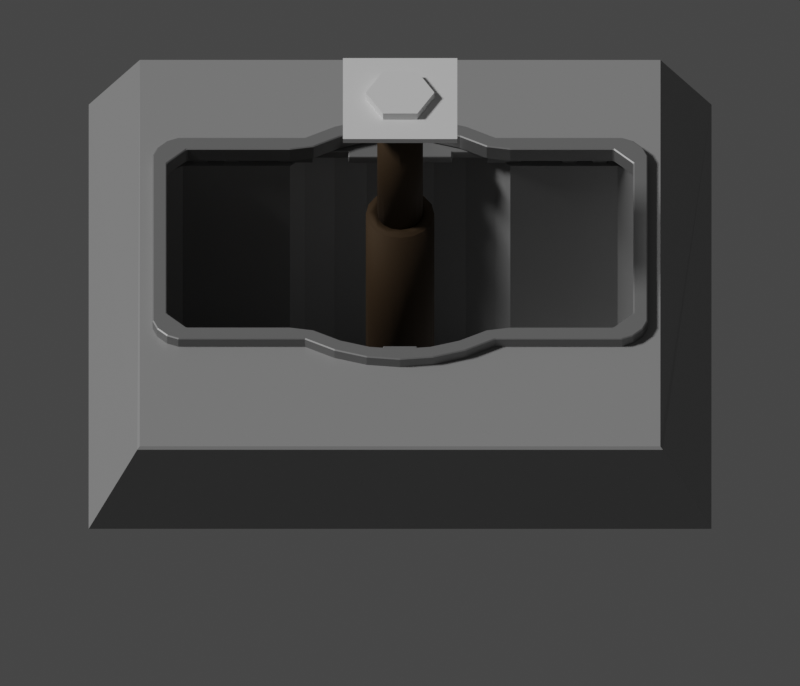 # Source: launcher.blend  (saved by Blender 3.0.42; exported with 4.5.12 LTS)
import bpy
from mathutils import Matrix  # noqa: F401  (used for matrix-valued properties, if any)

bpy.ops.wm.read_factory_settings(use_empty=True)
scene = bpy.context.scene
scene.name = 'Scene'

# ---- collections
col_scene = bpy.data.collections.new('scene'); scene.collection.children.link(col_scene)
col_shadow = bpy.data.collections.new('shadow'); scene.collection.children.link(col_shadow)
col_entity = bpy.data.collections.new('entity'); scene.collection.children.link(col_entity)

# ---- materials (node trees are filled in below, after node groups)
mat_shadow = bpy.data.materials.new('shadow')
mat_beton = bpy.data.materials.new('beton')
mat_beton.alpha_threshold = 0.0
mat_beton.line_color = (0.0, 0.0, 0.0, 1.0)
mat_metal = bpy.data.materials.new('metal')
mat_black_metal = bpy.data.materials.new('black metal')

# ---- material node trees
mat_shadow.use_nodes = True; mat_shadow.node_tree.nodes.clear()
_N = mat_shadow.node_tree.nodes; _L = mat_shadow.node_tree.links
n0 = _N.new('ShaderNodeBsdfPrincipled'); n0.name = 'Principled BSDF'; n0.location = (10, 300)
n0.distribution = 'GGX'
n0.subsurface_method = 'RANDOM_WALK_SKIN'
n0.inputs[3].default_value = 1.45
n0.inputs[27].default_value = (0.0, 0.0, 0.0, 1.0)
n0.inputs[28].default_value = 1.0
n1 = _N.new('ShaderNodeOutputMaterial'); n1.name = 'Material Output'; n1.location = (300, 300)
_L.new(n0.outputs[0], n1.inputs[0])
n1.is_active_output = True
mat_beton.use_nodes = True; mat_beton.node_tree.nodes.clear()
_N = mat_beton.node_tree.nodes; _L = mat_beton.node_tree.links
n0 = _N.new('ShaderNodeOutputMaterial'); n0.name = 'Material Output'; n0.location = (300, 300)
n1 = _N.new('ShaderNodeBsdfPrincipled'); n1.name = 'Principled BSDF'; n1.location = (10, 300)
n1.distribution = 'GGX'
n1.subsurface_method = 'RANDOM_WALK_SKIN'
n1.inputs[0].default_value = (0.3032, 0.3032, 0.3032, 1.0)
n1.inputs[2].default_value = 0.4
n1.inputs[3].default_value = 1.45
n1.inputs[27].default_value = (0.0, 0.0, 0.0, 1.0)
n1.inputs[28].default_value = 1.0
_L.new(n1.outputs[0], n0.inputs[0])
n0.is_active_output = True
mat_metal.use_nodes = True; mat_metal.node_tree.nodes.clear()
_N = mat_metal.node_tree.nodes; _L = mat_metal.node_tree.links
n0 = _N.new('ShaderNodeBsdfPrincipled'); n0.name = 'Principled BSDF'; n0.location = (10, 300)
n0.distribution = 'GGX'
n0.subsurface_method = 'RANDOM_WALK_SKIN'
n0.inputs[0].default_value = (0.2738, 0.2738, 0.2738, 1.0)
n0.inputs[1].default_value = 0.5
n0.inputs[3].default_value = 1.45
n0.inputs[27].default_value = (0.0, 0.0, 0.0, 1.0)
n0.inputs[28].default_value = 1.0
n1 = _N.new('ShaderNodeOutputMaterial'); n1.name = 'Material Output'; n1.location = (300, 300)
_L.new(n0.outputs[0], n1.inputs[0])
n1.is_active_output = True
mat_black_metal.use_nodes = True; mat_black_metal.node_tree.nodes.clear()
_N = mat_black_metal.node_tree.nodes; _L = mat_black_metal.node_tree.links
n0 = _N.new('ShaderNodeBsdfPrincipled'); n0.name = 'Principled BSDF'; n0.location = (10, 300)
n0.distribution = 'GGX'
n0.subsurface_method = 'RANDOM_WALK_SKIN'
n0.inputs[0].default_value = (0.05222, 0.03064, 0.01322, 1.0)
n0.inputs[1].default_value = 0.5
n0.inputs[2].default_value = 0.75
n0.inputs[3].default_value = 1.45
n0.inputs[27].default_value = (0.0, 0.0, 0.0, 1.0)
n0.inputs[28].default_value = 1.0
n1 = _N.new('ShaderNodeOutputMaterial'); n1.name = 'Material Output'; n1.location = (300, 300)
_L.new(n0.outputs[0], n1.inputs[0])
n1.is_active_output = True

# ---- world
world_world = bpy.data.worlds.new('World'); scene.world = world_world
world_world.use_nodes = True; world_world.node_tree.nodes.clear()
_N = world_world.node_tree.nodes; _L = world_world.node_tree.links
n0 = _N.new('ShaderNodeOutputWorld'); n0.name = 'World Output'; n0.location = (300, 300)
n1 = _N.new('ShaderNodeBackground'); n1.name = 'Background'; n1.location = (10, 300)
n1.inputs[0].default_value = (0.05088, 0.05088, 0.05088, 1.0)
_L.new(n1.outputs[0], n0.inputs[0])
n0.is_active_output = True
world_world.color = (0.05088, 0.05088, 0.05088)
world_world.use_sun_shadow = False
world_world.sun_shadow_jitter_overblur = 0.0

# ---- cameras
cam_camera = bpy.data.cameras.new('Camera')
cam_camera.type = 'ORTHO'
cam_camera.clip_end = 100.0
cam_camera.ortho_scale = 7.0

# ---- lights
light_light = bpy.data.lights.new('Light', 'SUN')
light_light.transmission_factor = 0.0
light_light.angle = 0.1745
light_light.energy = 2.0
light_light.shadow_soft_size = 0.1
light_light.shadow_cascade_max_distance = 1000.0

# ---- meshes
me_plane = bpy.data.meshes.new('Plane')
me_plane.from_pydata([(-5.0, -5.0, 0.0), (5.0, -5.0, 0.0), (-5.0, 5.0, 0.0), (5.0, 5.0, 0.0)], [], [(0, 1, 3, 2)])
_uv = me_plane.uv_layers.new(name='UVMap')
_uv.uv.foreach_set('vector', [0.0, 0.0, 1.0, 0.0, 1.0, 1.0, 0.0, 1.0])
me_plane.materials.append(mat_shadow)
me_plane.use_remesh_fix_poles = True
me_plane.use_remesh_preserve_attributes = False
me_plane.update()
me_cube = bpy.data.meshes.new('Cube')
me_cube.from_pydata([(2.09, 2.508, 1.0), (-2.231, -2.292, 0.85), (2.09, -2.508, 1.0), (-2.231, -2.292, 0.95), (-2.231, 2.292, 0.85), (-2.296, 2.508, 1.0), (-2.231, 2.292, 0.95), (-2.706, 3.0, 0.0), (-2.296, -2.508, 1.0), (1.864, -2.292, 0.85), (-2.706, -3.0, 0.0), (1.864, -2.292, 0.95), (1.864, 2.292, 0.85), (2.11, -2.532, 0.9789), (2.11, -3.0, 0.0), (1.864, 2.292, 0.95), (2.11, 3.0, 0.0), (2.11, 2.532, 0.9789), (-1.56, 1.97e-08, 1.0), (-1.533, -0.3222, 1.0), (-1.533, 0.3222, 1.0), (-1.328, -0.9176, 1.0), (-1.328, 0.9176, 1.0), (-1.455, -0.632, 1.0), (-1.455, 0.632, 1.0), (0.9609, -0.9176, 1.0), (0.9609, 0.9176, 1.0), (1.193, -7.219e-08, 1.0), (1.166, -0.3222, 1.0), (1.166, 0.3222, 1.0), (1.088, -0.632, 1.0), (1.088, 0.632, 1.0), (-1.328, -0.9176, 0.0), (-1.455, -0.632, 0.0), (-1.533, -0.3222, 0.0), (-1.56, 1.97e-08, 0.0), (-1.533, 0.3222, 0.0), (-1.328, 0.9176, 0.0), (-1.455, 0.632, 0.0), (0.9609, -0.9176, 0.0), (0.9609, 0.9176, 0.0), (1.193, -7.219e-08, 0.0), (1.088, -0.632, 0.0), (1.166, -0.3222, 0.0), (1.166, 0.3222, 0.0), (1.088, 0.632, 0.0), (-1.23, -1.46, 1.0), (-1.23, -2.095, 0.0), (-1.23, -1.061, 1.0), (-1.23, 1.435, 1.0), (-1.23, 1.061, 1.0), (-1.23, 1.061, 0.0), (-1.23, -1.061, 0.0), (0.863, 1.673, 0.0), (0.863, -1.673, 0.0), (0.863, -1.061, 0.0), (0.863, 1.061, 0.0), (0.863, 1.061, 1.0), (-1.23, -2.095, 1.0), (-1.143, -2.284, 1.0), (0.7764, -2.284, 1.0), (0.863, -2.095, 1.0), (0.863, -1.061, 1.0), (-1.23, 2.095, 1.0), (-1.143, 2.284, 1.0), (0.7764, 2.284, 1.0), (0.863, 2.095, 1.0), (0.7764, -2.284, 0.0), (-1.143, -2.284, 0.0), (0.863, 2.095, 0.0), (0.863, -2.095, 0.0), (-1.143, 2.284, 0.0), (0.7764, 2.284, 0.0), (-1.23, 2.095, 0.0), (0.9609, 0.9176, 0.85), (0.9609, 0.9176, 0.95), (-1.328, 0.9176, 0.85), (-1.328, 0.9176, 0.95), (0.863, 1.061, 0.85), (0.863, 1.061, 0.95), (-1.23, 1.061, 0.85), (-1.23, 1.061, 0.95), (0.7764, -2.284, 0.85), (0.7764, -2.284, 0.95), (1.088, 0.632, 0.85), (1.088, 0.632, 0.95), (-1.143, -2.284, 0.85), (-1.143, -2.284, 0.95), (0.863, -1.061, 0.85), (0.863, -1.061, 0.95), (1.166, 0.3222, 0.85), (1.166, 0.3222, 0.95), (0.863, -2.095, 0.85), (0.863, -2.095, 0.95), (1.193, -7.219e-08, 0.85), (1.193, -7.219e-08, 0.95), (0.863, 2.095, 0.85), (0.863, 2.095, 0.95), (1.166, -0.3222, 0.85), (1.166, -0.3222, 0.95), (-1.23, -1.061, 0.85), (-1.23, -1.061, 0.95), (1.088, -0.632, 0.85), (1.088, -0.632, 0.95), (-1.23, -2.095, 0.95), (-1.23, -2.095, 0.85), (0.9609, -0.9176, 0.85), (0.9609, -0.9176, 0.95), (-1.23, 2.095, 0.85), (-1.23, 2.095, 0.95), (-1.328, -0.9176, 0.85), (-1.328, -0.9176, 0.95), (0.7764, 2.284, 0.85), (0.7764, 2.284, 0.95), (-1.455, -0.632, 0.85), (-1.455, -0.632, 0.95), (-1.143, 2.284, 0.85), (-1.143, 2.284, 0.95), (-1.533, -0.3222, 0.85), (-1.533, -0.3222, 0.95), (-1.56, 1.97e-08, 0.85), (-1.56, 1.97e-08, 0.95), (-1.533, 0.3222, 0.85), (-1.533, 0.3222, 0.95), (-1.455, 0.632, 0.85), (-1.455, 0.632, 0.95)], [], [(46, 48, 21, 23, 19, 18, 20, 24, 22, 50, 49, 5, 8), (58, 46, 8, 2, 0, 5, 49, 63, 64, 65, 66, 57, 26, 31, 29, 27, 28, 30, 25, 62, 61, 60, 59), (14, 13, 2, 8, 10), (10, 8, 5, 7), (73, 51, 37, 38, 36, 35, 34, 33, 32, 52, 47, 68, 67, 70, 54, 14, 10, 7, 16, 53, 69, 72, 71), (53, 16, 14, 54, 55, 39, 42, 43, 41, 44, 45, 40, 56), (17, 0, 2, 13), (16, 7, 5, 0, 17), (13, 14, 16, 17), (75, 26, 57, 79), (56, 40, 74, 78), (40, 45, 84, 74), (85, 31, 26, 75), (45, 44, 90, 84), (91, 29, 31, 85), (44, 41, 94, 90), (95, 27, 29, 91), (41, 43, 98, 94), (99, 28, 27, 95), (43, 42, 102, 98), (103, 30, 28, 99), (42, 39, 106, 102), (107, 25, 30, 103), (39, 55, 88, 106), (89, 62, 25, 107), (111, 21, 48, 101), (100, 52, 32, 110), (115, 23, 21, 111), (110, 32, 33, 114), (119, 19, 23, 115), (114, 33, 34, 118), (121, 18, 19, 119), (118, 34, 35, 120), (123, 20, 18, 121), (120, 35, 36, 122), (125, 24, 20, 123), (122, 36, 38, 124), (77, 22, 24, 125), (124, 38, 37, 76), (76, 37, 51, 80), (81, 50, 22, 77), (67, 68, 86, 82), (87, 59, 60, 83), (55, 54, 70, 92, 88), (93, 61, 62, 89), (69, 53, 56, 78, 96), (79, 57, 66, 97), (101, 48, 46, 58, 104), (105, 47, 52, 100), (80, 51, 73, 108), (109, 63, 49, 50, 81), (113, 65, 64, 117), (116, 71, 72, 112), (86, 68, 47, 105), (104, 58, 59, 87), (117, 64, 63, 109), (108, 73, 71, 116), (72, 69, 96, 112), (97, 66, 65, 113), (70, 67, 82, 92), (83, 60, 61, 93), (1, 4, 6, 3), (4, 12, 15, 6), (12, 9, 11, 15), (9, 1, 3, 11), (4, 1, 105, 100, 110, 114, 118, 120, 122, 124, 76, 80, 108), (78, 74, 84, 90, 94, 98, 102, 106, 88, 92, 82, 86, 105, 1, 9, 12, 4, 108, 116, 112, 96), (101, 104, 3, 6, 15, 11, 93, 89, 107, 103, 99, 95, 91, 85, 75, 79, 97, 113, 117, 109, 81, 77, 125, 123, 121, 119, 115, 111), (93, 11, 3, 104, 87, 83)])
_uv = me_cube.uv_layers.new(name='UVMap')
_uv.uv.foreach_set('vector', [0.8142, 0.6978, 0.8142, 0.6779, 0.8198, 0.6707, 0.8271, 0.6565, 0.8315, 0.6411, 0.833, 0.625, 0.8315, 0.6089, 0.8271, 0.5935, 0.8198, 0.5793, 0.8142, 0.5721, 0.8142, 0.5535, 0.875, 0.5, 0.875, 0.75, 0.8142, 0.7294, 0.8142, 0.6978, 0.875, 0.75, 0.625, 0.75, 0.625, 0.5, 0.875, 0.5, 0.8142, 0.5535, 0.8142, 0.5206, 0.8093, 0.5111, 0.6999, 0.5111, 0.6949, 0.5206, 0.6949, 0.5721, 0.6893, 0.5793, 0.6821, 0.5935, 0.6776, 0.6089, 0.6761, 0.625, 0.6776, 0.6411, 0.6821, 0.6565, 0.6893, 0.6707, 0.6949, 0.6779, 0.6949, 0.7294, 0.6999, 0.7389, 0.8093, 0.7389, 0.375, 0.7687, 0.6124, 0.75, 0.625, 0.75, 0.625, 1.0, 0.375, 1.0, 0.375, 0.0, 0.625, 0.0, 0.625, 0.25, 0.375, 0.25, 0.1959, 0.5377, 0.1959, 0.5808, 0.1912, 0.5868, 0.1851, 0.5987, 0.1813, 0.6116, 0.1801, 0.625, 0.1813, 0.6384, 0.1851, 0.6513, 0.1912, 0.6632, 0.1959, 0.6692, 0.1959, 0.7123, 0.2001, 0.7202, 0.2922, 0.7202, 0.2964, 0.7123, 0.2964, 0.6947, 0.3563, 0.75, 0.125, 0.75, 0.125, 0.5, 0.3563, 0.5, 0.2964, 0.5553, 0.2964, 0.5377, 0.2922, 0.5298, 0.2001, 0.5298, 0.2964, 0.5553, 0.3563, 0.5, 0.3563, 0.75, 0.2964, 0.6947, 0.2964, 0.6692, 0.3011, 0.6632, 0.3072, 0.6513, 0.311, 0.6384, 0.3122, 0.625, 0.311, 0.6116, 0.3072, 0.5987, 0.3011, 0.5868, 0.2964, 0.5808, 0.6124, 0.5, 0.625, 0.5, 0.625, 0.75, 0.6124, 0.75, 0.375, 0.4813, 0.375, 0.25, 0.625, 0.25, 0.625, 0.5, 0.6124, 0.5, 0.5475, 0.09748, 0.5, 0.0924, 0.5, 0.1576, 0.5475, 0.1525, 0.8438, 0.7233, 0.8438, 0.7322, 0.8616, 0.7322, 0.8616, 0.7233, 0.8616, 0.5543, 0.8438, 0.5543, 0.8438, 0.7055, 0.8616, 0.7055, 0.8438, 0.5543, 0.8125, 0.5543, 0.8125, 0.7055, 0.8438, 0.7055, 0.8125, 0.7233, 0.8125, 0.7322, 0.8438, 0.7322, 0.8438, 0.7233, 0.8125, 0.5543, 0.7812, 0.5543, 0.7812, 0.7055, 0.8125, 0.7055, 0.7812, 0.7233, 0.7812, 0.7322, 0.8125, 0.7322, 0.8125, 0.7233, 0.7812, 0.5543, 0.75, 0.5543, 0.75, 0.7055, 0.7812, 0.7055, 0.75, 0.7233, 0.75, 0.7322, 0.7812, 0.7322, 0.7812, 0.7233, 0.75, 0.5543, 0.7188, 0.5543, 0.7188, 0.7055, 0.75, 0.7055, 0.7188, 0.7233, 0.7188, 0.7322, 0.75, 0.7322, 0.75, 0.7233, 0.7188, 0.5543, 0.6875, 0.5543, 0.6875, 0.7055, 0.7188, 0.7055, 0.6875, 0.7233, 0.6875, 0.7322, 0.7188, 0.7322, 0.7188, 0.7233, 0.6875, 0.5543, 0.6562, 0.5543, 0.6562, 0.7055, 0.6875, 0.7055, 0.6562, 0.7233, 0.6562, 0.7322, 0.6875, 0.7322, 0.6875, 0.7233, 0.6562, 0.5543, 0.6384, 0.5543, 0.6384, 0.7055, 0.6562, 0.7055, 0.6384, 0.7233, 0.6384, 0.7322, 0.6562, 0.7322, 0.6562, 0.7233, 0.3438, 0.7233, 0.3438, 0.7322, 0.3616, 0.7322, 0.3616, 0.7233, 0.3616, 0.7055, 0.3616, 0.5543, 0.3438, 0.5543, 0.3438, 0.7055, 0.3125, 0.7233, 0.3125, 0.7322, 0.3438, 0.7322, 0.3438, 0.7233, 0.3438, 0.7055, 0.3438, 0.5543, 0.3125, 0.5543, 0.3125, 0.7055, 0.2812, 0.7233, 0.2812, 0.7322, 0.3125, 0.7322, 0.3125, 0.7233, 0.3125, 0.7055, 0.3125, 0.5543, 0.2812, 0.5543, 0.2812, 0.7055, 0.25, 0.7233, 0.25, 0.7322, 0.2812, 0.7322, 0.2812, 0.7233, 0.2812, 0.7055, 0.2813, 0.5543, 0.25, 0.5543, 0.25, 0.7055, 0.2188, 0.7233, 0.2188, 0.7322, 0.25, 0.7322, 0.25, 0.7233, 0.25, 0.7055, 0.25, 0.5543, 0.2188, 0.5543, 0.2188, 0.7055, 0.1875, 0.7233, 0.1875, 0.7322, 0.2188, 0.7322, 0.2188, 0.7233, 0.2188, 0.7055, 0.2188, 0.5543, 0.1875, 0.5543, 0.1875, 0.7055, 0.1562, 0.7233, 0.1562, 0.7322, 0.1875, 0.7322, 0.1875, 0.7233, 0.1875, 0.7055, 0.1875, 0.5543, 0.1562, 0.5543, 0.1562, 0.7055, 0.1562, 0.7055, 0.1562, 0.5543, 0.1384, 0.5543, 0.1384, 0.7055, 0.1384, 0.7233, 0.1384, 0.7322, 0.1562, 0.7322, 0.1562, 0.7233, 0.4004, 0.7604, 0.4004, 0.9896, 0.5421, 0.9896, 0.5421, 0.7604, 0.5587, 0.9896, 0.5671, 0.9896, 0.5671, 0.7604, 0.5587, 0.7604, 0.4004, 0.683, 0.4004, 0.7166, 0.4004, 0.7396, 0.5421, 0.7396, 0.5421, 0.683, 0.5587, 0.7396, 0.5671, 0.7396, 0.5671, 0.683, 0.5587, 0.683, 0.4004, 0.5104, 0.4004, 0.5334, 0.4004, 0.567, 0.5421, 0.567, 0.5421, 0.5104, 0.5587, 0.567, 0.5671, 0.567, 0.5671, 0.5104, 0.5587, 0.5104, 0.5587, 0.06696, 0.5671, 0.06696, 0.5671, 0.04512, 0.5671, 0.01035, 0.5587, 0.01035, 0.5421, 0.01035, 0.4004, 0.01035, 0.4004, 0.06696, 0.5421, 0.06696, 0.5421, 0.183, 0.4004, 0.183, 0.4004, 0.2396, 0.5421, 0.2396, 0.5587, 0.2396, 0.5671, 0.2396, 0.5671, 0.2035, 0.5671, 0.183, 0.5587, 0.183, 0.5587, 0.4896, 0.5671, 0.4896, 0.5671, 0.2604, 0.5587, 0.2604, 0.5421, 0.2604, 0.4004, 0.2604, 0.4004, 0.4896, 0.5421, 0.4896, 0.5421, 0.0, 0.4004, 0.0, 0.4004, 0.01035, 0.5421, 0.01035, 0.5587, 0.01035, 0.5671, 0.01035, 0.5671, 0.0, 0.5587, 0.0, 0.5587, 0.2604, 0.5671, 0.2604, 0.5671, 0.2396, 0.5587, 0.2396, 0.5421, 0.2396, 0.4004, 0.2396, 0.4004, 0.2604, 0.5421, 0.2604, 0.4004, 0.4896, 0.4004, 0.5104, 0.5421, 0.5104, 0.5421, 0.4896, 0.5587, 0.5104, 0.5671, 0.5104, 0.5671, 0.4896, 0.5587, 0.4896, 0.4004, 0.7396, 0.4004, 0.7604, 0.5421, 0.7604, 0.5421, 0.7396, 0.5587, 0.7604, 0.5671, 0.7604, 0.5671, 0.7396, 0.5587, 0.7396, 0.375, 0.0, 0.375, 0.25, 0.625, 0.25, 0.625, 0.0, 0.375, 0.25, 0.375, 0.5, 0.625, 0.5, 0.625, 0.25, 0.375, 0.5, 0.375, 0.75, 0.625, 0.75, 0.625, 0.5, 0.375, 0.75, 0.375, 1.0, 0.625, 1.0, 0.625, 0.75, 0.125, 0.5, 0.125, 0.75, 0.1861, 0.7393, 0.1861, 0.6828, 0.1801, 0.675, 0.1724, 0.6595, 0.1676, 0.6426, 0.166, 0.625, 0.1676, 0.6074, 0.1724, 0.5905, 0.1801, 0.575, 0.1861, 0.5672, 0.1861, 0.5107, 0.3139, 0.5672, 0.3199, 0.575, 0.3276, 0.5905, 0.3324, 0.6074, 0.334, 0.625, 0.3324, 0.6426, 0.3276, 0.6595, 0.3199, 0.675, 0.3139, 0.6828, 0.3139, 0.7393, 0.3086, 0.7496, 0.1914, 0.7496, 0.1861, 0.7393, 0.125, 0.75, 0.375, 0.75, 0.375, 0.5, 0.125, 0.5, 0.1861, 0.5107, 0.1914, 0.5004, 0.3086, 0.5004, 0.3139, 0.5107, 0.8139, 0.6828, 0.8139, 0.7393, 0.875, 0.75, 0.875, 0.5, 0.625, 0.5, 0.625, 0.75, 0.6861, 0.7393, 0.6861, 0.6828, 0.6801, 0.675, 0.6724, 0.6595, 0.6676, 0.6426, 0.666, 0.625, 0.6676, 0.6074, 0.6724, 0.5905, 0.6801, 0.575, 0.6861, 0.5672, 0.6861, 0.5107, 0.6914, 0.5004, 0.8086, 0.5004, 0.8139, 0.5107, 0.8139, 0.5672, 0.8199, 0.575, 0.8276, 0.5905, 0.8324, 0.6074, 0.834, 0.625, 0.8324, 0.6426, 0.8276, 0.6595, 0.8199, 0.675, 0.6861, 0.7393, 0.625, 0.75, 0.875, 0.75, 0.8139, 0.7393, 0.8086, 0.7496, 0.6914, 0.7496])
me_cube.materials.append(mat_beton)
me_cube.use_remesh_preserve_volume = False
me_cube.use_remesh_preserve_attributes = False
me_cube.use_mirror_vertex_groups = False
me_cube.update()
me_cylinder = bpy.data.meshes.new('Cylinder')
me_cylinder.from_pydata([(-1.1, 0.9647, -0.09504), (-1.134, 0.758, -0.09504), (1.1, 0.9647, 0.1), (-1.26, 0.5221, -0.09504), (1.134, 0.758, 0.1), (-1.338, 0.2662, -0.09504), (1.26, 0.5221, 0.1), (-1.364, 1.789e-08, -0.09504), (1.338, 0.2662, 0.1), (1.364, -6.201e-08, 0.1), (1.364, -6.201e-08, -0.09504), (1.338, 0.2662, -0.09504), (-1.364, 1.789e-08, 0.1), (1.26, 0.5221, -0.09504), (-1.338, 0.2662, 0.1), (1.134, 0.758, -0.09504), (-1.26, 0.5221, 0.1), (1.1, 0.9647, -0.09504), (-1.134, 0.758, 0.1), (-1.1, 0.9647, 0.1), (1.247, 0.8334, 0.1), (1.386, 0.574, 0.1), (1.471, 0.2926, 0.1), (1.5, -6.557e-08, 0.1), (-1.5, 1.789e-08, 0.1), (-1.471, 0.2926, 0.1), (-1.386, 0.574, 0.1), (-1.247, 0.8334, 0.1), (-1.247, 0.8334, -0.09504), (-1.386, 0.574, -0.09504), (-1.471, 0.2926, -0.09504), (-1.5, 1.789e-08, -0.09504), (1.5, -6.557e-08, -0.09504), (1.471, 0.2926, -0.09504), (1.386, 0.574, -0.09504), (1.247, 0.8334, -0.09504), (0.9274, 2.041, 0.1), (1.1, 1.868, 0.1), (-1.1, 1.868, 0.1), (-0.9274, 2.041, 0.1), (1.1, 1.868, -0.09504), (0.9274, 2.041, -0.09504), (-0.9274, 2.041, -0.09504), (-1.1, 1.868, -0.09504), (-1.022, 2.166, 0.1), (-1.12, 2.126, 0.1), (-1.207, 2.039, 0.1), (-1.247, 1.941, 0.1), (1.022, 2.166, -0.09504), (1.12, 2.126, -0.09504), (1.207, 2.039, -0.09504), (1.247, 1.941, -0.09504), (-1.247, 1.941, -0.09504), (-1.207, 2.039, -0.09504), (-1.12, 2.126, -0.09504), (-1.022, 2.166, -0.09504), (1.247, 1.941, 0.1), (1.207, 2.039, 0.1), (1.12, 2.126, 0.1), (1.022, 2.166, 0.1)], [], [(3, 29, 28, 1), (5, 30, 29, 3), (7, 31, 30, 5), (11, 33, 32, 10), (13, 34, 33, 11), (15, 35, 34, 13), (0, 43, 38, 19), (41, 36, 39, 42), (4, 6, 21, 20), (6, 8, 22, 21), (8, 9, 23, 22), (12, 14, 25, 24), (14, 16, 26, 25), (16, 18, 27, 26), (27, 47, 52, 28), (25, 30, 31, 24), (12, 7, 5, 14), (22, 33, 34, 21), (18, 1, 0, 19), (16, 3, 1, 18), (21, 34, 35, 20), (2, 17, 15, 4), (14, 5, 3, 16), (49, 58, 57, 50), (4, 15, 13, 6), (23, 32, 33, 22), (6, 13, 11, 8), (8, 11, 10, 9), (26, 29, 30, 25), (27, 28, 29, 26), (35, 51, 56, 20), (55, 44, 59, 48), (48, 49, 50, 51, 35, 15, 17, 40, 41, 42, 43, 0, 1, 28, 52, 53, 54, 55), (56, 57, 58, 59, 44, 45, 46, 47, 27, 18, 19, 38, 39, 36, 37, 2, 4, 20), (38, 43, 42, 39), (36, 41, 40, 37), (2, 37, 40, 17), (52, 47, 46, 53), (44, 55, 54, 45), (48, 59, 58, 49), (56, 51, 50, 57), (53, 46, 45, 54)])
_uv = me_cylinder.uv_layers.new(name='UVMap')
_uv.uv.foreach_set('vector', [0.04832, 0.3335, 0.02827, 0.3418, 0.05045, 0.3833, 0.06849, 0.3713, 0.0359, 0.2926, 0.01461, 0.2968, 0.02827, 0.3418, 0.04832, 0.3335, 0.03171, 0.25, 0.01, 0.25, 0.01461, 0.2968, 0.0359, 0.2926, 0.4641, 0.2926, 0.4854, 0.2968, 0.49, 0.25, 0.4683, 0.25, 0.4517, 0.3335, 0.4717, 0.3418, 0.4854, 0.2968, 0.4641, 0.2926, 0.4315, 0.3713, 0.4496, 0.3833, 0.4717, 0.3418, 0.4517, 0.3335, 0.09564, 0.4044, 0.09564, 0.4044, 0.09564, 0.4044, 0.09564, 0.4044, 0.3801, 0.4044, 0.3801, 0.4044, 0.1199, 0.4044, 0.1199, 0.4044, 0.4315, 0.3713, 0.4517, 0.3335, 0.4717, 0.3418, 0.4496, 0.3833, 0.4517, 0.3335, 0.4641, 0.2926, 0.4854, 0.2968, 0.4717, 0.3418, 0.4641, 0.2926, 0.4683, 0.25, 0.49, 0.25, 0.4854, 0.2968, 0.03171, 0.25, 0.0359, 0.2926, 0.01461, 0.2968, 0.01, 0.25, 0.0359, 0.2926, 0.04832, 0.3335, 0.02827, 0.3418, 0.01461, 0.2968, 0.04832, 0.3335, 0.06849, 0.3713, 0.05045, 0.3833, 0.02827, 0.3418, 0.05045, 0.3833, 0.05045, 0.3833, 0.05045, 0.3833, 0.05045, 0.3833, 0.01461, 0.2968, 0.01461, 0.2968, 0.01, 0.25, 0.01, 0.25, 0.03171, 0.25, 0.03171, 0.25, 0.0359, 0.2926, 0.0359, 0.2926, 0.4854, 0.2968, 0.4854, 0.2968, 0.4717, 0.3418, 0.4717, 0.3418, 0.06849, 0.3713, 0.06849, 0.3713, 0.09564, 0.4044, 0.09564, 0.4044, 0.04832, 0.3335, 0.04832, 0.3335, 0.06849, 0.3713, 0.06849, 0.3713, 0.4717, 0.3418, 0.4717, 0.3418, 0.4496, 0.3833, 0.4496, 0.3833, 0.4044, 0.4044, 0.4044, 0.4044, 0.4315, 0.3713, 0.4315, 0.3713, 0.0359, 0.2926, 0.0359, 0.2926, 0.04832, 0.3335, 0.04832, 0.3335, 0.4292, 0.3833, 0.4292, 0.3833, 0.4431, 0.3833, 0.4431, 0.3833, 0.4315, 0.3713, 0.4315, 0.3713, 0.4517, 0.3335, 0.4517, 0.3335, 0.49, 0.25, 0.49, 0.25, 0.4854, 0.2968, 0.4854, 0.2968, 0.4517, 0.3335, 0.4517, 0.3335, 0.4641, 0.2926, 0.4641, 0.2926, 0.4641, 0.2926, 0.4641, 0.2926, 0.4683, 0.25, 0.4683, 0.25, 0.02827, 0.3418, 0.02827, 0.3418, 0.01461, 0.2968, 0.01461, 0.2968, 0.05045, 0.3833, 0.05045, 0.3833, 0.02827, 0.3418, 0.02827, 0.3418, 0.4496, 0.3833, 0.4496, 0.3833, 0.4496, 0.3833, 0.4496, 0.3833, 0.08646, 0.3833, 0.08646, 0.3833, 0.4135, 0.3833, 0.4135, 0.3833, 0.4135, 0.3833, 0.4292, 0.3833, 0.4431, 0.3833, 0.4496, 0.3833, 0.4496, 0.3833, 0.4315, 0.3713, 0.4044, 0.4044, 0.4044, 0.4044, 0.3801, 0.4044, 0.1199, 0.4044, 0.09564, 0.4044, 0.09564, 0.4044, 0.06849, 0.3713, 0.05045, 0.3833, 0.05045, 0.3833, 0.05692, 0.3833, 0.07084, 0.3833, 0.08646, 0.3833, 0.4496, 0.3833, 0.4431, 0.3833, 0.4292, 0.3833, 0.4135, 0.3833, 0.08646, 0.3833, 0.07084, 0.3833, 0.05692, 0.3833, 0.05045, 0.3833, 0.05045, 0.3833, 0.06849, 0.3713, 0.09564, 0.4044, 0.09564, 0.4044, 0.1199, 0.4044, 0.3801, 0.4044, 0.4044, 0.4044, 0.4044, 0.4044, 0.4315, 0.3713, 0.4496, 0.3833, 0.09564, 0.4044, 0.09564, 0.4044, 0.1199, 0.4044, 0.1199, 0.4044, 0.3801, 0.4044, 0.3801, 0.4044, 0.4044, 0.4044, 0.4044, 0.4044, 0.4044, 0.4044, 0.4044, 0.4044, 0.4044, 0.4044, 0.4044, 0.4044, 0.05045, 0.3833, 0.05045, 0.3833, 0.05692, 0.3833, 0.05692, 0.3833, 0.08646, 0.3833, 0.08646, 0.3833, 0.07084, 0.3833, 0.07084, 0.3833, 0.4135, 0.3833, 0.4135, 0.3833, 0.4292, 0.3833, 0.4292, 0.3833, 0.4496, 0.3833, 0.4496, 0.3833, 0.4431, 0.3833, 0.4431, 0.3833, 0.05692, 0.3833, 0.05692, 0.3833, 0.07084, 0.3833, 0.07084, 0.3833])
me_cylinder.materials.append(mat_metal)
me_cylinder.use_remesh_fix_poles = True
me_cylinder.use_remesh_preserve_attributes = False
me_cylinder.update()
me_cube_002 = bpy.data.meshes.new('Cube.002')
me_cube_002.from_pydata([(-0.5, -0.5, -0.025), (-0.5, -0.5, 0.025), (-0.5, 0.5, -0.025), (-0.5, 0.5, 0.025), (0.5, -0.5, -0.025), (0.5, -0.5, 0.025), (0.5, 0.5, -0.025), (0.5, 0.5, 0.025), (-5.96e-09, 0.3, 0.0), (-5.96e-09, 0.3, 0.1), (0.2598, 0.15, 0.0), (0.2598, 0.15, 0.1), (0.2598, -0.15, 0.0), (0.2598, -0.15, 0.1), (-2.831e-08, -0.3, 0.0), (-2.831e-08, -0.3, 0.1), (-0.2598, -0.15, 0.0), (-0.2598, -0.15, 0.1), (-0.2598, 0.15, 0.0), (-0.2598, 0.15, 0.1)], [], [(0, 1, 3, 2), (2, 3, 7, 6), (6, 7, 5, 4), (4, 5, 1, 0), (2, 6, 4, 0), (7, 3, 1, 5), (8, 9, 11, 10), (10, 11, 13, 12), (12, 13, 15, 14), (14, 15, 17, 16), (11, 9, 19, 17, 15, 13), (16, 17, 19, 18), (18, 19, 9, 8), (8, 10, 12, 14, 16, 18)])
_uv = me_cube_002.uv_layers.new(name='UVMap')
_uv.uv.foreach_set('vector', [0.375, 0.0, 0.625, 0.0, 0.625, 0.25, 0.375, 0.25, 0.375, 0.25, 0.625, 0.25, 0.625, 0.5, 0.375, 0.5, 0.375, 0.5, 0.625, 0.5, 0.625, 0.75, 0.375, 0.75, 0.375, 0.75, 0.625, 0.75, 0.625, 1.0, 0.375, 1.0, 0.125, 0.5, 0.375, 0.5, 0.375, 0.75, 0.125, 0.75, 0.625, 0.5, 0.875, 0.5, 0.875, 0.75, 0.625, 0.75, 1.0, 0.5, 1.0, 1.0, 0.8333, 1.0, 0.8333, 0.5, 0.8333, 0.5, 0.8333, 1.0, 0.6667, 1.0, 0.6667, 0.5, 0.6667, 0.5, 0.6667, 1.0, 0.5, 1.0, 0.5, 0.5, 0.5, 0.5, 0.5, 1.0, 0.3333, 1.0, 0.3333, 0.5, 0.4578, 0.37, 0.25, 0.49, 0.04215, 0.37, 0.04215, 0.13, 0.25, 0.01, 0.4578, 0.13, 0.3333, 0.5, 0.3333, 1.0, 0.1667, 1.0, 0.1667, 0.5, 0.1667, 0.5, 0.1667, 1.0, -8.941e-08, 1.0, -8.941e-08, 0.5, 0.75, 0.49, 0.9578, 0.37, 0.9578, 0.13, 0.75, 0.01, 0.5422, 0.13, 0.5422, 0.37])
me_cube_002.use_remesh_fix_poles = True
me_cube_002.use_remesh_preserve_attributes = False
me_cube_002.update()
me_cylinder_002 = bpy.data.meshes.new('Cylinder.002')
me_cylinder_002.from_pydata([(3.737e-08, -1.061, -0.02334), (6.75e-09, 1.061, 0.01873), (1.113e-08, 0.758, 0.01873), (1.55e-08, 0.4548, 0.01873), (1.988e-08, 0.1516, 0.01873), (2.425e-08, -0.1516, 0.01873), (2.862e-08, -0.4548, 0.01873), (4.175e-08, -1.364, -0.02334), (0.2662, -1.338, -0.02334), (0.5221, -1.26, -0.02334), (0.758, -1.134, -0.02334), (0.9647, -0.9647, -0.02334), (1.134, -0.758, -0.02334), (1.26, -0.5221, -0.02334), (1.338, -0.2662, -0.02334), (1.364, -6.439e-08, -0.02334), (1.338, 0.2662, -0.02334), (1.26, 0.5221, -0.02334), (1.134, 0.758, -0.02334), (0.9647, 0.9647, -0.02334), (0.758, 1.134, -0.02334), (0.5221, 1.26, -0.02334), (0.2662, 1.338, -0.02334), (2.375e-09, 1.364, -0.02334), (3.3e-08, -0.758, 0.01873), (3.737e-08, -1.061, 0.01873), (2.375e-09, 1.364, 0.01873), (0.2662, 1.338, 0.01873), (0.5221, 1.26, 0.01873), (0.758, 1.134, 0.01873), (0.9647, 0.9647, 0.01873), (1.134, 0.758, 0.01873), (1.26, 0.5221, 0.01873), (1.338, 0.2662, 0.01873), (1.364, -6.431e-08, 0.01873), (1.338, -0.2662, 0.01873), (1.26, -0.5221, 0.01873), (1.134, -0.758, 0.01873), (0.9647, -0.9647, 0.01873), (0.758, -1.134, 0.01873), (0.5221, -1.26, 0.01873), (0.2662, -1.338, 0.01873), (4.175e-08, -1.364, 0.01873), (6.75e-09, 1.061, -0.02334), (1.113e-08, 0.758, -0.02334), (1.55e-08, 0.4548, -0.02334), (1.988e-08, 0.1516, -0.02334), (2.425e-08, -0.1516, -0.02334), (2.862e-08, -0.4548, -0.02334), (3.3e-08, -0.758, -0.02334), (-0.03, 0.4548, 0.01873), (-0.03, 0.758, 0.01873), (-0.03, -0.1516, 0.01873), (-0.03, 0.1516, 0.01873), (-0.03, -0.758, 0.01873), (-0.03, -0.4548, 0.01873), (-0.03, -1.364, 0.01873), (-0.03, -1.061, 0.01873), (-0.03, 1.061, 0.01873), (-0.03, 1.364, 0.01873), (-0.03, -1.364, -0.02334), (-0.03, 1.364, -0.02334), (-0.03, 0.758, -0.02334), (-0.03, -0.1516, -0.02334), (-0.03, 1.061, -0.02334), (-0.03, -1.061, -0.02334), (-0.03, -0.758, -0.02334), (-0.03, -0.4548, -0.02334), (-0.03, 0.1516, -0.02334), (-0.03, 0.4548, -0.02334), (0.03, -0.4548, 0.01873), (0.03, -0.1516, 0.01873), (0.03, -1.061, 0.01873), (0.03, -0.758, 0.01873), (0.03, 0.758, 0.01873), (0.03, 1.061, 0.01873), (0.03, -1.061, -0.02334), (0.03, -0.758, -0.02334), (0.03, -0.4548, -0.02334), (0.03, -0.1516, -0.02334), (0.03, 0.1516, -0.02334), (0.03, 0.4548, -0.02334), (0.03, 0.758, -0.02334), (0.03, 1.061, -0.02334), (0.03, 0.1516, 0.01873), (0.03, 0.4548, 0.01873)], [], [(49, 66, 67, 48), (29, 20, 21, 28), (28, 21, 22, 27), (41, 8, 9, 40), (27, 22, 23, 26), (40, 9, 10, 39), (39, 10, 11, 38), (38, 11, 12, 37), (37, 12, 13, 36), (44, 62, 51, 2), (36, 13, 14, 35), (26, 59, 58, 1), (35, 14, 15, 34), (24, 54, 66, 49), (34, 15, 16, 33), (2, 74, 82, 44), (33, 16, 17, 32), (47, 63, 68, 46), (32, 17, 18, 31), (49, 77, 73, 24), (31, 18, 19, 30), (30, 19, 20, 29), (42, 7, 8, 41), (25, 72, 76, 0), (53, 68, 63, 52), (55, 67, 66, 54), (57, 65, 60, 56), (59, 61, 64, 58), (51, 62, 69, 50), (48, 67, 55, 6), (5, 52, 63, 47), (7, 60, 65, 0), (2, 51, 50, 3), (43, 64, 61, 23), (23, 61, 59, 26), (4, 53, 52, 5), (42, 56, 60, 7), (46, 68, 53, 4), (3, 50, 69, 45), (6, 55, 54, 24), (1, 58, 64, 43), (45, 69, 62, 44), (0, 65, 57, 25), (25, 57, 56, 42), (75, 83, 82, 74), (85, 81, 80, 84), (71, 79, 78, 70), (73, 77, 76, 72), (6, 70, 78, 48), (47, 79, 71, 5), (4, 84, 80, 46), (45, 81, 85, 3), (43, 83, 75, 1), (4, 5, 71, 84), (47, 46, 80, 79), (73, 70, 6, 24), (78, 77, 49, 48), (85, 74, 2, 3), (82, 81, 45, 44), (83, 43, 23), (1, 75, 26), (72, 25, 42), (0, 76, 7), (84, 71, 70, 73, 72, 42, 41, 40, 39, 38, 37, 36, 35, 34, 33, 32, 31, 30, 29, 28, 27, 26, 75, 74, 85), (7, 76, 77, 78, 79, 80, 81, 82, 83, 23, 22, 21, 20, 19, 18, 17, 16, 15, 14, 13, 12, 11, 10, 9, 8)])
_uv = me_cylinder_002.uv_layers.new(name='UVMap')
_uv.uv.foreach_set('vector', [0.0, 0.0, 0.0, 0.0, 0.0, 0.0, 0.0, 0.0, 0.4315, 0.1287, 0.4315, 0.1287, 0.4517, 0.1665, 0.4517, 0.1665, 0.4517, 0.1665, 0.4517, 0.1665, 0.4641, 0.2074, 0.4641, 0.2074, 0.0359, 0.2074, 0.0359, 0.2074, 0.04832, 0.1665, 0.04832, 0.1665, 0.4641, 0.2074, 0.4641, 0.2074, 0.4683, 0.25, 0.4683, 0.25, 0.04832, 0.1665, 0.04832, 0.1665, 0.06849, 0.1287, 0.06849, 0.1287, 0.06849, 0.1287, 0.06849, 0.1287, 0.09564, 0.09564, 0.09564, 0.09564, 0.09564, 0.09564, 0.09564, 0.09564, 0.1287, 0.06849, 0.1287, 0.06849, 0.1287, 0.06849, 0.1287, 0.06849, 0.1665, 0.04832, 0.1665, 0.04832, 0.3713, 0.25, 0.3713, 0.25, 0.3713, 0.25, 0.3713, 0.25, 0.1665, 0.04832, 0.1665, 0.04832, 0.2074, 0.0359, 0.2074, 0.0359, 0.0, 0.0, 0.0, 0.0, 0.0, 0.0, 0.0, 0.0, 0.2074, 0.0359, 0.2074, 0.0359, 0.25, 0.03171, 0.25, 0.03171, 0.1287, 0.25, 0.1287, 0.25, 0.1287, 0.25, 0.1287, 0.25, 0.25, 0.03171, 0.25, 0.03171, 0.2926, 0.0359, 0.2926, 0.0359, 0.3713, 0.25, 0.3713, 0.25, 0.3713, 0.25, 0.3713, 0.25, 0.2926, 0.0359, 0.2926, 0.0359, 0.3335, 0.04832, 0.3335, 0.04832, 0.0, 0.0, 0.0, 0.0, 0.0, 0.0, 0.0, 0.0, 0.3335, 0.04832, 0.3335, 0.04832, 0.3713, 0.06849, 0.3713, 0.06849, 0.1287, 0.25, 0.1287, 0.25, 0.1287, 0.25, 0.1287, 0.25, 0.3713, 0.06849, 0.3713, 0.06849, 0.4044, 0.09564, 0.4044, 0.09564, 0.4044, 0.09564, 0.4044, 0.09564, 0.4315, 0.1287, 0.4315, 0.1287, 0.03171, 0.25, 0.03171, 0.25, 0.0359, 0.2074, 0.0359, 0.2074, 0.08022, 0.25, 0.08022, 0.25, 0.08022, 0.25, 0.08022, 0.25, 0.2743, 0.25, 0.2743, 0.25, 0.2257, 0.25, 0.2257, 0.25, 0.1772, 0.25, 0.1772, 0.25, 0.1287, 0.25, 0.1287, 0.25, 0.08022, 0.25, 0.08022, 0.25, 0.03171, 0.25, 0.03171, 0.25, 0.4683, 0.25, 0.4683, 0.25, 0.4198, 0.25, 0.4198, 0.25, 0.3713, 0.25, 0.3713, 0.25, 0.3228, 0.25, 0.3228, 0.25, 0.1772, 0.25, 0.1772, 0.25, 0.1772, 0.25, 0.1772, 0.25, 0.2257, 0.25, 0.2257, 0.25, 0.2257, 0.25, 0.2257, 0.25, 0.0, 0.0, 0.0, 0.0, 0.0, 0.0, 0.0, 0.0, 0.0, 0.0, 0.0, 0.0, 0.0, 0.0, 0.0, 0.0, 0.0, 0.0, 0.0, 0.0, 0.0, 0.0, 0.0, 0.0, 0.4683, 0.25, 0.4683, 0.25, 0.4683, 0.25, 0.4683, 0.25, 0.2743, 0.25, 0.2743, 0.25, 0.2257, 0.25, 0.2257, 0.25, 0.03171, 0.25, 0.03171, 0.25, 0.03171, 0.25, 0.03171, 0.25, 0.2743, 0.25, 0.2743, 0.25, 0.2743, 0.25, 0.2743, 0.25, 0.3228, 0.25, 0.3228, 0.25, 0.3228, 0.25, 0.3228, 0.25, 0.0, 0.0, 0.0, 0.0, 0.0, 0.0, 0.0, 0.0, 0.4198, 0.25, 0.4198, 0.25, 0.4198, 0.25, 0.4198, 0.25, 0.0, 0.0, 0.0, 0.0, 0.0, 0.0, 0.0, 0.0, 0.08022, 0.25, 0.08022, 0.25, 0.08022, 0.25, 0.08022, 0.25, 0.0, 0.0, 0.0, 0.0, 0.0, 0.0, 0.0, 0.0, 0.4198, 0.25, 0.4198, 0.25, 0.3713, 0.25, 0.3713, 0.25, 0.3228, 0.25, 0.3228, 0.25, 0.2743, 0.25, 0.2743, 0.25, 0.2257, 0.25, 0.2257, 0.25, 0.1772, 0.25, 0.1772, 0.25, 0.1287, 0.25, 0.1287, 0.25, 0.08022, 0.25, 0.08022, 0.25, 0.1772, 0.25, 0.1772, 0.25, 0.1772, 0.25, 0.1772, 0.25, 0.2257, 0.25, 0.2257, 0.25, 0.2257, 0.25, 0.2257, 0.25, 0.2743, 0.25, 0.2743, 0.25, 0.2743, 0.25, 0.2743, 0.25, 0.3228, 0.25, 0.3228, 0.25, 0.3228, 0.25, 0.3228, 0.25, 0.4198, 0.25, 0.4198, 0.25, 0.4198, 0.25, 0.4198, 0.25, 0.0, 0.0, 0.0, 0.0, 0.0, 0.0, 0.0, 0.0, 0.0, 0.0, 0.0, 0.0, 0.0, 0.0, 0.0, 0.0, 0.0, 0.0, 0.0, 0.0, 0.0, 0.0, 0.0, 0.0, 0.0, 0.0, 0.0, 0.0, 0.0, 0.0, 0.0, 0.0, 0.0, 0.0, 0.0, 0.0, 0.0, 0.0, 0.0, 0.0, 0.0, 0.0, 0.0, 0.0, 0.0, 0.0, 0.0, 0.0, 0.0, 0.0, 0.0, 0.0, 0.0, 0.0, 0.0, 0.0, 0.0, 0.0, 0.0, 0.0, 0.0, 0.0, 0.0, 0.0, 0.0, 0.0, 0.0, 0.0, 0.0, 0.0, 0.0, 0.0, 0.2743, 0.25, 0.2257, 0.25, 0.0, 0.0, 0.1287, 0.25, 0.0, 0.0, 0.03171, 0.25, 0.0359, 0.2074, 0.04832, 0.1665, 0.06849, 0.1287, 0.09564, 0.09564, 0.1287, 0.06849, 0.1665, 0.04832, 0.2074, 0.0359, 0.25, 0.03171, 0.2926, 0.0359, 0.3335, 0.04832, 0.3713, 0.06849, 0.4044, 0.09564, 0.4315, 0.1287, 0.4517, 0.1665, 0.4641, 0.2074, 0.0, 0.0, 0.4198, 0.25, 0.0, 0.0, 0.3228, 0.25, 0.0, 0.0, 0.0, 0.0, 0.1287, 0.25, 0.0, 0.0, 0.2257, 0.25, 0.0, 0.0, 0.3228, 0.25, 0.0, 0.0, 0.4198, 0.25, 0.0, 0.0, 0.4641, 0.2074, 0.4517, 0.1665, 0.4315, 0.1287, 0.4044, 0.09564, 0.3713, 0.06849, 0.3335, 0.04832, 0.2926, 0.0359, 0.25, 0.03171, 0.2074, 0.0359, 0.1665, 0.04832, 0.1287, 0.06849, 0.09564, 0.09564, 0.06849, 0.1287, 0.04832, 0.1665, 0.0359, 0.2074])
me_cylinder_002.materials.append(mat_metal)
me_cylinder_002.use_remesh_fix_poles = True
me_cylinder_002.use_remesh_preserve_attributes = False
me_cylinder_002.update()
me_cylinder_003 = bpy.data.meshes.new('Cylinder.003')
me_cylinder_003.from_pydata([(-3.831e-07, 1.061, -0.02334), (3.39e-07, -1.061, 0.01873), (2.359e-07, -0.758, 0.01873), (1.327e-07, -0.4548, 0.01873), (2.952e-08, -0.1516, 0.01873), (-7.365e-08, 0.1516, 0.01873), (-1.768e-07, 0.4548, 0.01873), (-0.03, 1.364, -0.02334), (-0.2662, 1.338, -0.02334), (-0.5221, 1.26, -0.02334), (-0.758, 1.134, -0.02334), (-0.9647, 0.9647, -0.02334), (-1.134, 0.758, -0.02334), (-1.26, 0.5221, -0.02334), (-1.338, 0.2662, -0.02334), (-1.364, -3.802e-07, -0.02334), (-1.338, -0.2662, -0.02334), (-1.26, -0.5221, -0.02334), (-1.134, -0.758, -0.02334), (-0.9647, -0.9647, -0.02334), (-0.758, -1.134, -0.02334), (-0.5221, -1.26, -0.02334), (-0.2662, -1.338, -0.02334), (-0.03, -1.364, -0.02334), (-2.8e-07, 0.758, 0.01873), (-3.831e-07, 1.061, 0.01873), (-0.03, -1.364, 0.01873), (-0.2662, -1.338, 0.01873), (-0.5221, -1.26, 0.01873), (-0.758, -1.134, 0.01873), (-0.9647, -0.9647, 0.01873), (-1.134, -0.758, 0.01873), (-1.26, -0.5221, 0.01873), (-1.338, -0.2662, 0.01873), (-1.364, -3.802e-07, 0.01873), (-1.338, 0.2662, 0.01873), (-1.26, 0.5221, 0.01873), (-1.134, 0.758, 0.01873), (-0.9647, 0.9647, 0.01873), (-0.758, 1.134, 0.01873), (-0.5221, 1.26, 0.01873), (-0.2662, 1.338, 0.01873), (-0.03, 1.364, 0.01873), (3.39e-07, -1.061, -0.02334), (2.359e-07, -0.758, -0.02334), (1.327e-07, -0.4548, -0.02334), (2.952e-08, -0.1516, -0.02334), (-7.365e-08, 0.1516, -0.02334), (-1.768e-07, 0.4548, -0.02334), (-2.8e-07, 0.758, -0.02334), (0.03, -0.4548, 0.01873), (0.03, -0.758, 0.01873), (0.03, 0.1516, 0.01873), (0.03, -0.1516, 0.01873), (0.03, 0.758, 0.01873), (0.03, 0.4548, 0.01873), (0.03, 1.061, 0.01873), (0.03, -1.061, 0.01873), (0.03, -0.758, -0.02334), (0.03, 0.1516, -0.02334), (0.03, -1.061, -0.02334), (0.03, 1.061, -0.02334), (0.03, 0.758, -0.02334), (0.03, 0.4548, -0.02334), (0.03, -0.1516, -0.02334), (0.03, -0.4548, -0.02334), (-0.03, 0.4548, 0.01873), (-0.03, 0.1516, 0.01873), (-0.03, 1.061, 0.01873), (-0.03, 0.758, 0.01873), (-0.03, -0.758, 0.01873), (-0.03, -1.061, 0.01873), (-0.03, 1.061, -0.02334), (-0.03, 0.758, -0.02334), (-0.03, 0.4548, -0.02334), (-0.03, 0.1516, -0.02334), (-0.03, -0.1516, -0.02334), (-0.03, -0.4548, -0.02334), (-0.03, -0.758, -0.02334), (-0.03, -1.061, -0.02334), (-0.03, -0.1516, 0.01873), (-0.03, -0.4548, 0.01873)], [], [(29, 20, 21, 28), (28, 21, 22, 27), (41, 8, 9, 40), (27, 22, 23, 26), (40, 9, 10, 39), (39, 10, 11, 38), (38, 11, 12, 37), (37, 12, 13, 36), (44, 2, 51, 58), (36, 13, 14, 35), (35, 14, 15, 34), (24, 49, 62, 54), (34, 15, 16, 33), (2, 44, 78, 70), (33, 16, 17, 32), (32, 17, 18, 31), (49, 24, 69, 73), (31, 18, 19, 30), (30, 19, 20, 29), (42, 7, 8, 41), (25, 0, 72, 68), (48, 6, 55, 63), (5, 47, 59, 52), (23, 79, 71, 26), (7, 42, 68, 72), (46, 4, 53, 64), (3, 45, 65, 50), (1, 43, 60, 57), (0, 25, 56, 61), (64, 53, 50, 65), (58, 51, 57, 60), (61, 56, 54, 62), (59, 63, 55, 52), (6, 48, 74, 66), (47, 5, 67, 75), (4, 46, 76, 80), (45, 3, 81, 77), (43, 1, 71, 79), (1, 57, 51, 2), (71, 1, 2, 70), (3, 50, 53, 4), (81, 3, 4, 80), (5, 52, 55, 6), (67, 5, 6, 66), (24, 54, 56, 25), (69, 24, 25, 68), (73, 69, 66, 74), (75, 67, 80, 76), (78, 77, 81, 70), (44, 58, 60, 43), (78, 44, 43, 79), (46, 64, 65, 45), (76, 46, 45, 77), (48, 63, 59, 47), (74, 48, 47, 75), (0, 61, 62, 49), (72, 0, 49, 73), (27, 26, 71, 70, 81, 80, 67, 66, 69, 68, 42, 41, 40, 39, 38, 37, 36, 35, 34, 33, 32, 31, 30, 29, 28), (7, 72, 73, 74, 75, 76, 77, 78, 79, 23, 22, 21, 20, 19, 18, 17, 16, 15, 14, 13, 12, 11, 10, 9, 8)])
_uv = me_cylinder_003.uv_layers.new(name='UVMap')
_uv.uv.foreach_set('vector', [0.4315, 0.1287, 0.4315, 0.1287, 0.4517, 0.1665, 0.4517, 0.1665, 0.4517, 0.1665, 0.4517, 0.1665, 0.4641, 0.2074, 0.4641, 0.2074, 0.0359, 0.2074, 0.0359, 0.2074, 0.04832, 0.1665, 0.04832, 0.1665, 0.4641, 0.2074, 0.4641, 0.2074, 0.4683, 0.25, 0.4683, 0.25, 0.04832, 0.1665, 0.04832, 0.1665, 0.06849, 0.1287, 0.06849, 0.1287, 0.06849, 0.1287, 0.06849, 0.1287, 0.09564, 0.09564, 0.09564, 0.09564, 0.09564, 0.09564, 0.09564, 0.09564, 0.1287, 0.06849, 0.1287, 0.06849, 0.1287, 0.06849, 0.1287, 0.06849, 0.1665, 0.04832, 0.1665, 0.04832, 0.3713, 0.25, 0.3713, 0.25, 0.3713, 0.25, 0.3713, 0.25, 0.1665, 0.04832, 0.1665, 0.04832, 0.2074, 0.0359, 0.2074, 0.0359, 0.2074, 0.0359, 0.2074, 0.0359, 0.25, 0.03171, 0.25, 0.03171, 0.1287, 0.25, 0.1287, 0.25, 0.1287, 0.25, 0.1287, 0.25, 0.25, 0.03171, 0.25, 0.03171, 0.2926, 0.0359, 0.2926, 0.0359, 0.3713, 0.25, 0.3713, 0.25, 0.3713, 0.25, 0.3713, 0.25, 0.2926, 0.0359, 0.2926, 0.0359, 0.3335, 0.04832, 0.3335, 0.04832, 0.3335, 0.04832, 0.3335, 0.04832, 0.3713, 0.06849, 0.3713, 0.06849, 0.1287, 0.25, 0.1287, 0.25, 0.1287, 0.25, 0.1287, 0.25, 0.3713, 0.06849, 0.3713, 0.06849, 0.4044, 0.09564, 0.4044, 0.09564, 0.4044, 0.09564, 0.4044, 0.09564, 0.4315, 0.1287, 0.4315, 0.1287, 0.03171, 0.25, 0.03171, 0.25, 0.0359, 0.2074, 0.0359, 0.2074, 0.08022, 0.25, 0.08022, 0.25, 0.08022, 0.25, 0.08022, 0.25, 0.1772, 0.25, 0.1772, 0.25, 0.1772, 0.25, 0.1772, 0.25, 0.2257, 0.25, 0.2257, 0.25, 0.2257, 0.25, 0.2257, 0.25, 0.4683, 0.25, 0.4198, 0.25, 0.0, 0.0, 0.4683, 0.25, 0.03171, 0.25, 0.03171, 0.25, 0.08022, 0.25, 0.08022, 0.25, 0.2743, 0.25, 0.2743, 0.25, 0.2743, 0.25, 0.2743, 0.25, 0.3228, 0.25, 0.3228, 0.25, 0.3228, 0.25, 0.3228, 0.25, 0.4198, 0.25, 0.4198, 0.25, 0.4198, 0.25, 0.4198, 0.25, 0.08022, 0.25, 0.08022, 0.25, 0.08022, 0.25, 0.08022, 0.25, 0.2743, 0.25, 0.2743, 0.25, 0.3228, 0.25, 0.3228, 0.25, 0.3713, 0.25, 0.3713, 0.25, 0.4198, 0.25, 0.4198, 0.25, 0.08022, 0.25, 0.08022, 0.25, 0.1287, 0.25, 0.1287, 0.25, 0.2257, 0.25, 0.1772, 0.25, 0.1772, 0.25, 0.2257, 0.25, 0.1772, 0.25, 0.1772, 0.25, 0.1772, 0.25, 0.1772, 0.25, 0.2257, 0.25, 0.2257, 0.25, 0.2257, 0.25, 0.2257, 0.25, 0.2743, 0.25, 0.2743, 0.25, 0.2743, 0.25, 0.2743, 0.25, 0.3228, 0.25, 0.3228, 0.25, 0.3228, 0.25, 0.3228, 0.25, 0.4198, 0.25, 0.4198, 0.25, 0.4198, 0.25, 0.4198, 0.25, 0.0, 0.0, 0.0, 0.0, 0.0, 0.0, 0.0, 0.0, 0.0, 0.0, 0.0, 0.0, 0.0, 0.0, 0.0, 0.0, 0.0, 0.0, 0.0, 0.0, 0.0, 0.0, 0.0, 0.0, 0.0, 0.0, 0.0, 0.0, 0.0, 0.0, 0.0, 0.0, 0.0, 0.0, 0.0, 0.0, 0.0, 0.0, 0.0, 0.0, 0.0, 0.0, 0.0, 0.0, 0.0, 0.0, 0.0, 0.0, 0.0, 0.0, 0.0, 0.0, 0.0, 0.0, 0.0, 0.0, 0.0, 0.0, 0.0, 0.0, 0.0, 0.0, 0.0, 0.0, 0.1287, 0.25, 0.1287, 0.25, 0.1772, 0.25, 0.1772, 0.25, 0.2257, 0.25, 0.2257, 0.25, 0.2743, 0.25, 0.2743, 0.25, 0.3713, 0.25, 0.3228, 0.25, 0.3228, 0.25, 0.3713, 0.25, 0.0, 0.0, 0.0, 0.0, 0.0, 0.0, 0.0, 0.0, 0.0, 0.0, 0.0, 0.0, 0.0, 0.0, 0.0, 0.0, 0.0, 0.0, 0.0, 0.0, 0.0, 0.0, 0.0, 0.0, 0.0, 0.0, 0.0, 0.0, 0.0, 0.0, 0.0, 0.0, 0.0, 0.0, 0.0, 0.0, 0.0, 0.0, 0.0, 0.0, 0.0, 0.0, 0.0, 0.0, 0.0, 0.0, 0.0, 0.0, 0.0, 0.0, 0.0, 0.0, 0.0, 0.0, 0.0, 0.0, 0.0, 0.0, 0.0, 0.0, 0.0, 0.0, 0.0, 0.0, 0.4641, 0.2074, 0.4683, 0.25, 0.0, 0.0, 0.3713, 0.25, 0.0, 0.0, 0.2743, 0.25, 0.0, 0.0, 0.1772, 0.25, 0.0, 0.0, 0.08022, 0.25, 0.03171, 0.25, 0.0359, 0.2074, 0.04832, 0.1665, 0.06849, 0.1287, 0.09564, 0.09564, 0.1287, 0.06849, 0.1665, 0.04832, 0.2074, 0.0359, 0.25, 0.03171, 0.2926, 0.0359, 0.3335, 0.04832, 0.3713, 0.06849, 0.4044, 0.09564, 0.4315, 0.1287, 0.4517, 0.1665, 0.03171, 0.25, 0.08022, 0.25, 0.0, 0.0, 0.1772, 0.25, 0.0, 0.0, 0.2743, 0.25, 0.0, 0.0, 0.3713, 0.25, 0.0, 0.0, 0.4683, 0.25, 0.4641, 0.2074, 0.4517, 0.1665, 0.4315, 0.1287, 0.4044, 0.09564, 0.3713, 0.06849, 0.3335, 0.04832, 0.2926, 0.0359, 0.25, 0.03171, 0.2074, 0.0359, 0.1665, 0.04832, 0.1287, 0.06849, 0.09564, 0.09564, 0.06849, 0.1287, 0.04832, 0.1665, 0.0359, 0.2074])
me_cylinder_003.materials.append(mat_metal)
me_cylinder_003.use_remesh_fix_poles = True
me_cylinder_003.use_remesh_preserve_attributes = False
me_cylinder_003.update()
me_plane_001 = bpy.data.meshes.new('Plane.001')
me_plane_001.from_pydata([(1.23, -0.5333, -0.025), (1.23, 0.8, -0.025), (1.23, -0.6667, -0.025), (0.03, 0.8, -0.025), (0.3529, -0.4, -0.025), (1.23, -0.2667, -0.025), (0.3529, -0.1333, -0.025), (1.23, 5.96e-08, -0.025), (0.03, 0.1333, -0.025), (1.23, 0.2667, -0.025), (0.03, 0.4, -0.025), (1.23, 0.5333, -0.025), (0.03, 0.6667, -0.025), (1.23, 0.6667, -0.025), (0.3529, -0.5333, -0.025), (1.23, -0.4, -0.025), (0.3529, -0.2667, -0.025), (1.23, -0.1333, -0.025), (0.03, 5.96e-08, -0.025), (1.23, 0.1333, -0.025), (0.03, 0.2667, -0.025), (1.23, 0.4, -0.025), (0.03, 0.5333, -0.025), (0.03, 0.6667, -0.025), (-0.03, 0.6667, -0.025), (-0.03, 0.8, -0.025), (1.23, -0.4, -0.025), (1.23, -0.5333, -0.025), (1.23, -0.1333, -0.025), (1.23, -0.2667, -0.025), (1.23, 0.1333, -0.025), (1.23, 5.96e-08, -0.025), (1.23, 0.4, -0.025), (1.23, 0.2667, -0.025), (1.23, 0.6667, -0.025), (1.23, 0.5333, -0.025), (1.23, -0.8, -0.025), (0.3529, -0.8, -0.025), (1.23, -0.6667, -0.025), (0.3529, -0.6667, -0.025), (0.3382, -0.6667, -0.025), (0.3382, -0.5333, -0.025), (0.2782, -0.6667, -0.025), (0.2782, -0.5333, -0.025), (0.3382, -0.4, -0.025), (0.3382, -0.2667, -0.025), (0.2782, -0.4, -0.025), (0.2782, -0.2667, -0.025), (0.03, -0.1333, -0.025), (0.03, 5.96e-08, -0.025), (-0.03, -0.1333, -0.025), (-0.03, 5.96e-08, -0.025), (0.03, 0.1333, -0.025), (0.03, 0.2667, -0.025), (-0.03, 0.1333, -0.025), (-0.03, 0.2667, -0.025), (0.03, 0.4, -0.025), (0.03, 0.5333, -0.025), (-0.03, 0.4, -0.025), (-0.03, 0.5333, -0.025), (0.3382, -0.5333, 0.025), (1.23, -0.5333, 0.025), (1.23, 0.6667, 0.025), (1.23, 0.8, 0.025), (0.03, 0.8, 0.025), (0.3382, -0.6667, 0.025), (1.23, -0.6667, 0.025), (0.2782, -0.4, 0.025), (0.2782, -0.2667, 0.025), (0.3382, -0.2667, 0.025), (1.23, -0.2667, 0.025), (-0.03, -0.1333, 0.025), (-0.03, 5.96e-08, 0.025), (0.03, 5.96e-08, 0.025), (1.23, 5.96e-08, 0.025), (-0.03, 0.1333, 0.025), (-0.03, 0.2667, 0.025), (0.03, 0.2667, 0.025), (1.23, 0.2667, 0.025), (-0.03, 0.4, 0.025), (-0.03, 0.5333, 0.025), (0.03, 0.5333, 0.025), (1.23, 0.5333, 0.025), (0.3382, -0.4, 0.025), (1.23, -0.4, 0.025), (0.03, -0.1333, 0.025), (1.23, -0.1333, 0.025), (0.03, 0.1333, 0.025), (1.23, 0.1333, 0.025), (0.03, 0.4, 0.025), (1.23, 0.4, 0.025), (0.3529, -0.4, 0.025), (1.23, -0.4, 0.025), (0.3529, -0.1333, 0.025), (1.23, -0.1333, 0.025), (0.03, 0.1333, 0.025), (1.23, 0.1333, 0.025), (0.03, 0.4, 0.025), (1.23, 0.4, 0.025), (0.03, 0.6667, 0.025), (1.23, 0.6667, 0.025), (0.03, 0.6667, 0.025), (-0.03, 0.6667, 0.025), (-0.03, 0.8, 0.025), (0.3529, -0.5333, 0.025), (1.23, -0.5333, 0.025), (0.3529, -0.2667, 0.025), (1.23, -0.2667, 0.025), (0.03, 5.96e-08, 0.025), (1.23, 5.96e-08, 0.025), (0.03, 0.2667, 0.025), (1.23, 0.2667, 0.025), (0.03, 0.5333, 0.025), (1.23, 0.5333, 0.025), (0.3529, -0.8, 0.025), (1.23, -0.8, 0.025), (1.23, -0.6667, 0.025), (0.3529, -0.6667, 0.025), (0.2782, -0.6667, 0.025), (0.2782, -0.5333, 0.025)], [], [(20, 10, 32, 33), (0, 2, 40, 42, 43, 41), (5, 15, 44, 46, 47, 45), (7, 17, 48, 50, 51, 49), (16, 6, 28, 29), (9, 19, 52, 54, 55, 53), (18, 8, 30, 31), (11, 21, 56, 58, 59, 57), (13, 23, 24, 25, 3, 1), (22, 12, 34, 35), (14, 4, 26, 27), (37, 39, 38, 36), (110, 111, 98, 97), (61, 60, 119, 118, 65, 66), (70, 69, 68, 67, 83, 84), (74, 73, 72, 71, 85, 86), (106, 107, 94, 93), (78, 77, 76, 75, 87, 88), (108, 109, 96, 95), (82, 81, 80, 79, 89, 90), (62, 63, 64, 103, 102, 101), (112, 113, 100, 99), (104, 105, 92, 91), (114, 115, 116, 117), (5, 70, 84, 15), (36, 115, 114, 37), (6, 93, 94, 28), (38, 116, 115, 36), (7, 74, 86, 17), (37, 114, 117, 39), (8, 95, 96, 30), (39, 117, 116, 38), (9, 78, 88, 19), (42, 118, 119, 43), (10, 97, 98, 32), (40, 65, 118, 42), (11, 82, 90, 21), (43, 119, 60, 41), (12, 99, 100, 34), (47, 68, 69, 45), (13, 62, 101, 23), (41, 60, 61, 0), (44, 83, 67, 46), (24, 102, 103, 25), (1, 63, 62, 13), (51, 72, 73, 49), (27, 105, 104, 14), (3, 64, 63, 1), (48, 85, 71, 50), (29, 107, 106, 16), (2, 66, 65, 40), (55, 76, 77, 53), (31, 109, 108, 18), (46, 67, 68, 47), (52, 87, 75, 54), (33, 111, 110, 20), (45, 69, 70, 5), (56, 89, 79, 58), (35, 113, 112, 22), (50, 71, 72, 51), (59, 80, 81, 57), (14, 104, 91, 4), (49, 73, 74, 7), (20, 110, 97, 10), (54, 75, 76, 55), (32, 98, 111, 33), (53, 77, 78, 9), (18, 108, 95, 8), (58, 79, 80, 59), (26, 92, 105, 27), (57, 81, 82, 11), (22, 112, 99, 12), (0, 61, 66, 2), (34, 100, 113, 35), (15, 84, 83, 44), (25, 103, 64, 3), (17, 86, 85, 48), (30, 96, 109, 31), (19, 88, 87, 52), (23, 101, 102, 24), (21, 90, 89, 56), (16, 106, 93, 6), (4, 91, 92, 26), (28, 94, 107, 29)])
_uv = me_plane_001.uv_layers.new(name='UVMap')
_uv.uv.foreach_set('vector', [0.5, 0.6667, 0.5, 0.75, 1.0, 0.75, 1.0, 0.6667, 1.0, 0.1667, 1.0, 0.08333, 0.5, 0.08333, 0.0, 0.0, 0.0, 0.0, 0.5, 0.1667, 1.0, 0.3333, 1.0, 0.25, 0.5, 0.25, 0.0, 0.0, 0.0, 0.0, 0.5, 0.3333, 1.0, 0.5, 1.0, 0.4167, 0.5, 0.4167, 0.0, 0.0, 0.0, 0.0, 0.5, 0.5, 0.5, 0.3333, 0.5, 0.4167, 1.0, 0.4167, 1.0, 0.3333, 1.0, 0.6667, 1.0, 0.5833, 0.5, 0.5833, 0.0, 0.0, 0.0, 0.0, 0.5, 0.6667, 0.5, 0.5, 0.5, 0.5833, 1.0, 0.5833, 1.0, 0.5, 1.0, 0.8333, 1.0, 0.75, 0.5, 0.75, 0.0, 0.0, 0.0, 0.0, 0.5, 0.8333, 1.0, 0.9167, 0.5, 0.9167, 0.0, 0.0, 0.0, 0.0, 0.0, 0.0, 0.0, 0.0, 0.5, 0.8333, 0.5, 0.9167, 1.0, 0.9167, 1.0, 0.8333, 0.5, 0.1667, 0.5, 0.25, 1.0, 0.25, 1.0, 0.1667, 0.5, 0.0, 0.5, 0.08333, 1.0, 0.08333, 1.0, 0.0, 0.5, 0.6667, 1.0, 0.6667, 1.0, 0.75, 0.5, 0.75, 1.0, 0.1667, 0.5, 0.1667, 0.0, 0.0, 0.0, 0.0, 0.5, 0.08333, 1.0, 0.08333, 1.0, 0.3333, 0.5, 0.3333, 0.0, 0.0, 0.0, 0.0, 0.5, 0.25, 1.0, 0.25, 1.0, 0.5, 0.5, 0.5, 0.0, 0.0, 0.0, 0.0, 0.5, 0.4167, 1.0, 0.4167, 0.5, 0.3333, 1.0, 0.3333, 1.0, 0.4167, 0.5, 0.4167, 1.0, 0.6667, 0.5, 0.6667, 0.0, 0.0, 0.0, 0.0, 0.5, 0.5833, 1.0, 0.5833, 0.5, 0.5, 1.0, 0.5, 1.0, 0.5833, 0.5, 0.5833, 1.0, 0.8333, 0.5, 0.8333, 0.0, 0.0, 0.0, 0.0, 0.5, 0.75, 1.0, 0.75, 1.0, 0.9167, 0.0, 0.0, 0.0, 0.0, 0.0, 0.0, 0.0, 0.0, 0.5, 0.9167, 0.5, 0.8333, 1.0, 0.8333, 1.0, 0.9167, 0.5, 0.9167, 0.5, 0.1667, 1.0, 0.1667, 1.0, 0.25, 0.5, 0.25, 0.5, 0.0, 1.0, 0.0, 1.0, 0.08333, 0.5, 0.08333, 1.0, 0.3333, 1.0, 0.3333, 1.0, 0.25, 1.0, 0.25, 1.0, 0.0, 1.0, 0.0, 0.5, 0.0, 0.5, 0.0, 0.5, 0.4167, 0.5, 0.4167, 1.0, 0.4167, 1.0, 0.4167, 1.0, 0.08333, 1.0, 0.08333, 1.0, 0.0, 1.0, 0.0, 1.0, 0.5, 1.0, 0.5, 1.0, 0.4167, 1.0, 0.4167, 0.5, 0.0, 0.5, 0.0, 0.5, 0.08333, 0.5, 0.08333, 0.5, 0.5833, 0.5, 0.5833, 1.0, 0.5833, 1.0, 0.5833, 0.5, 0.08333, 0.5, 0.08333, 1.0, 0.08333, 1.0, 0.08333, 1.0, 0.6667, 1.0, 0.6667, 1.0, 0.5833, 1.0, 0.5833, 0.0, 0.0, 0.0, 0.0, 0.0, 0.0, 0.0, 0.0, 0.5, 0.75, 0.5, 0.75, 1.0, 0.75, 1.0, 0.75, 0.5, 0.08333, 0.5, 0.08333, 0.0, 0.0, 0.0, 0.0, 1.0, 0.8333, 1.0, 0.8333, 1.0, 0.75, 1.0, 0.75, 0.0, 0.0, 0.0, 0.0, 0.5, 0.1667, 0.5, 0.1667, 0.5, 0.9167, 0.5, 0.9167, 1.0, 0.9167, 1.0, 0.9167, 0.0, 0.0, 0.0, 0.0, 0.5, 0.3333, 0.5, 0.3333, 1.0, 0.9167, 1.0, 0.9167, 0.5, 0.9167, 0.5, 0.9167, 0.5, 0.1667, 0.5, 0.1667, 1.0, 0.1667, 1.0, 0.1667, 0.5, 0.25, 0.5, 0.25, 0.0, 0.0, 0.0, 0.0, 0.0, 0.0, 0.0, 0.0, 0.0, 0.0, 0.0, 0.0, 0.0, 0.0, 0.0, 0.0, 1.0, 0.9167, 1.0, 0.9167, 0.0, 0.0, 0.0, 0.0, 0.5, 0.5, 0.5, 0.5, 1.0, 0.1667, 1.0, 0.1667, 0.5, 0.1667, 0.5, 0.1667, 0.0, 0.0, 0.0, 0.0, 0.0, 0.0, 0.0, 0.0, 0.5, 0.4167, 0.5, 0.4167, 0.0, 0.0, 0.0, 0.0, 1.0, 0.3333, 1.0, 0.3333, 0.5, 0.3333, 0.5, 0.3333, 1.0, 0.08333, 1.0, 0.08333, 0.5, 0.08333, 0.5, 0.08333, 0.0, 0.0, 0.0, 0.0, 0.5, 0.6667, 0.5, 0.6667, 1.0, 0.5, 1.0, 0.5, 0.5, 0.5, 0.5, 0.5, 0.0, 0.0, 0.0, 0.0, 0.0, 0.0, 0.0, 0.0, 0.5, 0.5833, 0.5, 0.5833, 0.0, 0.0, 0.0, 0.0, 1.0, 0.6667, 1.0, 0.6667, 0.5, 0.6667, 0.5, 0.6667, 0.5, 0.3333, 0.5, 0.3333, 1.0, 0.3333, 1.0, 0.3333, 0.5, 0.75, 0.5, 0.75, 0.0, 0.0, 0.0, 0.0, 1.0, 0.8333, 1.0, 0.8333, 0.5, 0.8333, 0.5, 0.8333, 0.0, 0.0, 0.0, 0.0, 0.0, 0.0, 0.0, 0.0, 0.0, 0.0, 0.0, 0.0, 0.5, 0.8333, 0.5, 0.8333, 0.5, 0.1667, 0.5, 0.1667, 0.5, 0.25, 0.5, 0.25, 0.5, 0.5, 0.5, 0.5, 1.0, 0.5, 1.0, 0.5, 0.5, 0.6667, 0.5, 0.6667, 0.5, 0.75, 0.5, 0.75, 0.0, 0.0, 0.0, 0.0, 0.0, 0.0, 0.0, 0.0, 1.0, 0.75, 1.0, 0.75, 1.0, 0.6667, 1.0, 0.6667, 0.5, 0.6667, 0.5, 0.6667, 1.0, 0.6667, 1.0, 0.6667, 0.5, 0.5, 0.5, 0.5, 0.5, 0.5833, 0.5, 0.5833, 0.0, 0.0, 0.0, 0.0, 0.0, 0.0, 0.0, 0.0, 1.0, 0.25, 1.0, 0.25, 1.0, 0.1667, 1.0, 0.1667, 0.5, 0.8333, 0.5, 0.8333, 1.0, 0.8333, 1.0, 0.8333, 0.5, 0.8333, 0.5, 0.8333, 0.5, 0.9167, 0.5, 0.9167, 1.0, 0.1667, 1.0, 0.1667, 1.0, 0.08333, 1.0, 0.08333, 1.0, 0.9167, 1.0, 0.9167, 1.0, 0.8333, 1.0, 0.8333, 1.0, 0.25, 1.0, 0.25, 0.5, 0.25, 0.5, 0.25, 0.0, 0.0, 0.0, 0.0, 0.0, 0.0, 0.0, 0.0, 1.0, 0.4167, 1.0, 0.4167, 0.5, 0.4167, 0.5, 0.4167, 1.0, 0.5833, 1.0, 0.5833, 1.0, 0.5, 1.0, 0.5, 1.0, 0.5833, 1.0, 0.5833, 0.5, 0.5833, 0.5, 0.5833, 0.5, 0.9167, 0.5, 0.9167, 0.0, 0.0, 0.0, 0.0, 1.0, 0.75, 1.0, 0.75, 0.5, 0.75, 0.5, 0.75, 0.5, 0.3333, 0.5, 0.3333, 0.5, 0.4167, 0.5, 0.4167, 0.5, 0.25, 0.5, 0.25, 1.0, 0.25, 1.0, 0.25, 1.0, 0.4167, 1.0, 0.4167, 1.0, 0.3333, 1.0, 0.3333])
me_plane_001.materials.append(mat_metal)
me_plane_001.use_remesh_fix_poles = True
me_plane_001.use_remesh_preserve_attributes = False
me_plane_001.update()
me_plane_004 = bpy.data.meshes.new('Plane.004')
me_plane_004.from_pydata([(-1.23, 0.5333, -0.025), (-1.23, -0.8, -0.025), (-1.23, 0.6667, -0.025), (-0.3137, -0.8, -0.025), (-0.03, 0.4, -0.025), (-1.23, 0.2667, -0.025), (-0.03, 0.1333, -0.025), (-1.23, -4.768e-07, -0.025), (-0.03, -0.1333, -0.025), (-1.23, -0.2667, -0.025), (-0.3137, -0.4, -0.025), (-1.23, -0.5333, -0.025), (-0.3137, -0.6667, -0.025), (-1.23, -0.6667, -0.025), (-0.03, 0.5333, -0.025), (-1.23, 0.4, -0.025), (-0.03, 0.2667, -0.025), (-1.23, 0.1333, -0.025), (-0.03, -1.192e-07, -0.025), (-1.23, -0.1333, -0.025), (-0.3137, -0.2667, -0.025), (-1.23, -0.4, -0.025), (-0.3137, -0.5333, -0.025), (-0.3137, -0.6667, -0.025), (-0.2537, -0.6667, -0.025), (-0.2537, -0.8, -0.025), (-1.23, 0.4, -0.025), (-1.23, 0.5333, -0.025), (-1.23, 0.1333, -0.025), (-1.23, 0.2667, -0.025), (-1.23, -0.1333, -0.025), (-1.23, -4.768e-07, -0.025), (-1.23, -0.4, -0.025), (-1.23, -0.2667, -0.025), (-1.23, -0.6667, -0.025), (-1.23, -0.5333, -0.025), (-1.23, 0.8, -0.025), (-0.03, 0.8, -0.025), (-1.23, 0.6667, -0.025), (-0.03, 0.6667, -0.025), (-0.03, 0.6667, -0.025), (-0.03, 0.5333, -0.025), (0.03, 0.6667, -0.025), (0.03, 0.5333, -0.025), (-0.03, 0.4, -0.025), (-0.03, 0.2667, -0.025), (0.03, 0.4, -0.025), (0.03, 0.2667, -0.025), (-0.03, 0.1333, -0.025), (-0.03, -1.192e-07, -0.025), (0.03, 0.1333, -0.025), (0.03, 0.0, -0.025), (-0.3137, -0.1333, -0.025), (-0.3137, -0.2667, -0.025), (-0.2537, -0.1333, -0.025), (-0.2537, -0.2667, -0.025), (-0.3137, -0.4, -0.025), (-0.3137, -0.5333, -0.025), (-0.2537, -0.4, -0.025), (-0.2537, -0.5333, -0.025), (-0.03, 0.5333, 0.025), (-1.23, 0.5333, 0.025), (-1.23, -0.6667, 0.025), (-1.23, -0.8, 0.025), (-0.3137, -0.8, 0.025), (-0.03, 0.6667, 0.025), (-1.23, 0.6667, 0.025), (0.03, 0.4, 0.025), (0.03, 0.2667, 0.025), (-0.03, 0.2667, 0.025), (-1.23, 0.2667, 0.025), (0.03, 0.1333, 0.025), (0.03, 0.0, 0.025), (-0.03, -1.192e-07, 0.025), (-1.23, -4.768e-07, 0.025), (-0.2537, -0.1333, 0.025), (-0.2537, -0.2667, 0.025), (-0.3137, -0.2667, 0.025), (-1.23, -0.2667, 0.025), (-0.2537, -0.4, 0.025), (-0.2537, -0.5333, 0.025), (-0.3137, -0.5333, 0.025), (-1.23, -0.5333, 0.025), (-0.03, 0.4, 0.025), (-1.23, 0.4, 0.025), (-0.03, 0.1333, 0.025), (-1.23, 0.1333, 0.025), (-0.3137, -0.1333, 0.025), (-1.23, -0.1333, 0.025), (-0.3137, -0.4, 0.025), (-1.23, -0.4, 0.025), (-0.03, 0.4, 0.025), (-1.23, 0.4, 0.025), (-0.03, 0.1333, 0.025), (-1.23, 0.1333, 0.025), (-0.03, -0.1333, 0.025), (-1.23, -0.1333, 0.025), (-0.3137, -0.4, 0.025), (-1.23, -0.4, 0.025), (-0.3137, -0.6667, 0.025), (-1.23, -0.6667, 0.025), (-0.3137, -0.6667, 0.025), (-0.2537, -0.6667, 0.025), (-0.2537, -0.8, 0.025), (-0.03, 0.5333, 0.025), (-1.23, 0.5333, 0.025), (-0.03, 0.2667, 0.025), (-1.23, 0.2667, 0.025), (-0.03, -1.192e-07, 0.025), (-1.23, -4.768e-07, 0.025), (-0.3137, -0.2667, 0.025), (-1.23, -0.2667, 0.025), (-0.3137, -0.5333, 0.025), (-1.23, -0.5333, 0.025), (-0.03, 0.8, 0.025), (-1.23, 0.8, 0.025), (-1.23, 0.6667, 0.025), (-0.03, 0.6667, 0.025), (0.03, 0.6667, 0.025), (0.03, 0.5333, 0.025)], [], [(20, 10, 32, 33), (0, 2, 40, 42, 43, 41), (5, 15, 44, 46, 47, 45), (7, 17, 48, 50, 51, 49), (16, 6, 28, 29), (9, 19, 52, 54, 55, 53), (18, 8, 30, 31), (11, 21, 56, 58, 59, 57), (13, 23, 24, 25, 3, 1), (22, 12, 34, 35), (14, 4, 26, 27), (37, 39, 38, 36), (110, 111, 98, 97), (61, 60, 119, 118, 65, 66), (70, 69, 68, 67, 83, 84), (74, 73, 72, 71, 85, 86), (106, 107, 94, 93), (78, 77, 76, 75, 87, 88), (108, 109, 96, 95), (82, 81, 80, 79, 89, 90), (62, 63, 64, 103, 102, 101), (112, 113, 100, 99), (104, 105, 92, 91), (114, 115, 116, 117), (5, 70, 84, 15), (36, 115, 114, 37), (6, 93, 94, 28), (38, 116, 115, 36), (7, 74, 86, 17), (37, 114, 117, 39), (8, 95, 96, 30), (39, 117, 116, 38), (9, 78, 88, 19), (42, 118, 119, 43), (10, 97, 98, 32), (40, 65, 118, 42), (11, 82, 90, 21), (43, 119, 60, 41), (12, 99, 100, 34), (47, 68, 69, 45), (13, 62, 101, 23), (41, 60, 61, 0), (44, 83, 67, 46), (24, 102, 103, 25), (1, 63, 62, 13), (51, 72, 73, 49), (27, 105, 104, 14), (3, 64, 63, 1), (48, 85, 71, 50), (29, 107, 106, 16), (2, 66, 65, 40), (55, 76, 77, 53), (31, 109, 108, 18), (46, 67, 68, 47), (52, 87, 75, 54), (33, 111, 110, 20), (45, 69, 70, 5), (56, 89, 79, 58), (35, 113, 112, 22), (50, 71, 72, 51), (59, 80, 81, 57), (14, 104, 91, 4), (49, 73, 74, 7), (20, 110, 97, 10), (54, 75, 76, 55), (32, 98, 111, 33), (53, 77, 78, 9), (18, 108, 95, 8), (58, 79, 80, 59), (26, 92, 105, 27), (57, 81, 82, 11), (22, 112, 99, 12), (0, 61, 66, 2), (34, 100, 113, 35), (15, 84, 83, 44), (25, 103, 64, 3), (17, 86, 85, 48), (30, 96, 109, 31), (19, 88, 87, 52), (23, 101, 102, 24), (21, 90, 89, 56), (16, 106, 93, 6), (4, 91, 92, 26), (28, 94, 107, 29)])
_uv = me_plane_004.uv_layers.new(name='UVMap')
_uv.uv.foreach_set('vector', [0.5, 0.6667, 0.5, 0.75, 1.0, 0.75, 1.0, 0.6667, 1.0, 0.1667, 1.0, 0.08333, 0.5, 0.08333, 0.0, 0.0, 0.0, 0.0, 0.5, 0.1667, 1.0, 0.3333, 1.0, 0.25, 0.5, 0.25, 0.0, 0.0, 0.0, 0.0, 0.5, 0.3333, 1.0, 0.5, 1.0, 0.4167, 0.5, 0.4167, 0.0, 0.0, 0.0, 0.0, 0.5, 0.5, 0.5, 0.3333, 0.5, 0.4167, 1.0, 0.4167, 1.0, 0.3333, 1.0, 0.6667, 1.0, 0.5833, 0.5, 0.5833, 0.0, 0.0, 0.0, 0.0, 0.5, 0.6667, 0.5, 0.5, 0.5, 0.5833, 1.0, 0.5833, 1.0, 0.5, 1.0, 0.8333, 1.0, 0.75, 0.5, 0.75, 0.0, 0.0, 0.0, 0.0, 0.5, 0.8333, 1.0, 0.9167, 0.5, 0.9167, 0.0, 0.0, 0.0, 0.0, 0.0, 0.0, 0.0, 0.0, 0.5, 0.8333, 0.5, 0.9167, 1.0, 0.9167, 1.0, 0.8333, 0.5, 0.1667, 0.5, 0.25, 1.0, 0.25, 1.0, 0.1667, 0.5, 0.0, 0.5, 0.08333, 1.0, 0.08333, 1.0, 0.0, 0.5, 0.6667, 1.0, 0.6667, 1.0, 0.75, 0.5, 0.75, 1.0, 0.1667, 0.5, 0.1667, 0.0, 0.0, 0.0, 0.0, 0.5, 0.08333, 1.0, 0.08333, 1.0, 0.3333, 0.5, 0.3333, 0.0, 0.0, 0.0, 0.0, 0.5, 0.25, 1.0, 0.25, 1.0, 0.5, 0.5, 0.5, 0.0, 0.0, 0.0, 0.0, 0.5, 0.4167, 1.0, 0.4167, 0.5, 0.3333, 1.0, 0.3333, 1.0, 0.4167, 0.5, 0.4167, 1.0, 0.6667, 0.5, 0.6667, 0.0, 0.0, 0.0, 0.0, 0.5, 0.5833, 1.0, 0.5833, 0.5, 0.5, 1.0, 0.5, 1.0, 0.5833, 0.5, 0.5833, 1.0, 0.8333, 0.5, 0.8333, 0.0, 0.0, 0.0, 0.0, 0.5, 0.75, 1.0, 0.75, 1.0, 0.9167, 0.0, 0.0, 0.0, 0.0, 0.0, 0.0, 0.0, 0.0, 0.5, 0.9167, 0.5, 0.8333, 1.0, 0.8333, 1.0, 0.9167, 0.5, 0.9167, 0.5, 0.1667, 1.0, 0.1667, 1.0, 0.25, 0.5, 0.25, 0.5, 0.0, 1.0, 0.0, 1.0, 0.08333, 0.5, 0.08333, 1.0, 0.3333, 1.0, 0.3333, 1.0, 0.25, 1.0, 0.25, 1.0, 0.0, 1.0, 0.0, 0.5, 0.0, 0.5, 0.0, 0.5, 0.4167, 0.5, 0.4167, 1.0, 0.4167, 1.0, 0.4167, 1.0, 0.08333, 1.0, 0.08333, 1.0, 0.0, 1.0, 0.0, 1.0, 0.5, 1.0, 0.5, 1.0, 0.4167, 1.0, 0.4167, 0.5, 0.0, 0.5, 0.0, 0.5, 0.08333, 0.5, 0.08333, 0.5, 0.5833, 0.5, 0.5833, 1.0, 0.5833, 1.0, 0.5833, 0.5, 0.08333, 0.5, 0.08333, 1.0, 0.08333, 1.0, 0.08333, 1.0, 0.6667, 1.0, 0.6667, 1.0, 0.5833, 1.0, 0.5833, 0.0, 0.0, 0.0, 0.0, 0.0, 0.0, 0.0, 0.0, 0.5, 0.75, 0.5, 0.75, 1.0, 0.75, 1.0, 0.75, 0.5, 0.08333, 0.5, 0.08333, 0.0, 0.0, 0.0, 0.0, 1.0, 0.8333, 1.0, 0.8333, 1.0, 0.75, 1.0, 0.75, 0.0, 0.0, 0.0, 0.0, 0.5, 0.1667, 0.5, 0.1667, 0.5, 0.9167, 0.5, 0.9167, 1.0, 0.9167, 1.0, 0.9167, 0.0, 0.0, 0.0, 0.0, 0.5, 0.3333, 0.5, 0.3333, 1.0, 0.9167, 1.0, 0.9167, 0.5, 0.9167, 0.5, 0.9167, 0.5, 0.1667, 0.5, 0.1667, 1.0, 0.1667, 1.0, 0.1667, 0.5, 0.25, 0.5, 0.25, 0.0, 0.0, 0.0, 0.0, 0.0, 0.0, 0.0, 0.0, 0.0, 0.0, 0.0, 0.0, 0.0, 0.0, 0.0, 0.0, 1.0, 0.9167, 1.0, 0.9167, 0.0, 0.0, 0.0, 0.0, 0.5, 0.5, 0.5, 0.5, 1.0, 0.1667, 1.0, 0.1667, 0.5, 0.1667, 0.5, 0.1667, 0.0, 0.0, 0.0, 0.0, 0.0, 0.0, 0.0, 0.0, 0.5, 0.4167, 0.5, 0.4167, 0.0, 0.0, 0.0, 0.0, 1.0, 0.3333, 1.0, 0.3333, 0.5, 0.3333, 0.5, 0.3333, 1.0, 0.08333, 1.0, 0.08333, 0.5, 0.08333, 0.5, 0.08333, 0.0, 0.0, 0.0, 0.0, 0.5, 0.6667, 0.5, 0.6667, 1.0, 0.5, 1.0, 0.5, 0.5, 0.5, 0.5, 0.5, 0.0, 0.0, 0.0, 0.0, 0.0, 0.0, 0.0, 0.0, 0.5, 0.5833, 0.5, 0.5833, 0.0, 0.0, 0.0, 0.0, 1.0, 0.6667, 1.0, 0.6667, 0.5, 0.6667, 0.5, 0.6667, 0.5, 0.3333, 0.5, 0.3333, 1.0, 0.3333, 1.0, 0.3333, 0.5, 0.75, 0.5, 0.75, 0.0, 0.0, 0.0, 0.0, 1.0, 0.8333, 1.0, 0.8333, 0.5, 0.8333, 0.5, 0.8333, 0.0, 0.0, 0.0, 0.0, 0.0, 0.0, 0.0, 0.0, 0.0, 0.0, 0.0, 0.0, 0.5, 0.8333, 0.5, 0.8333, 0.5, 0.1667, 0.5, 0.1667, 0.5, 0.25, 0.5, 0.25, 0.5, 0.5, 0.5, 0.5, 1.0, 0.5, 1.0, 0.5, 0.5, 0.6667, 0.5, 0.6667, 0.5, 0.75, 0.5, 0.75, 0.0, 0.0, 0.0, 0.0, 0.0, 0.0, 0.0, 0.0, 1.0, 0.75, 1.0, 0.75, 1.0, 0.6667, 1.0, 0.6667, 0.5, 0.6667, 0.5, 0.6667, 1.0, 0.6667, 1.0, 0.6667, 0.5, 0.5, 0.5, 0.5, 0.5, 0.5833, 0.5, 0.5833, 0.0, 0.0, 0.0, 0.0, 0.0, 0.0, 0.0, 0.0, 1.0, 0.25, 1.0, 0.25, 1.0, 0.1667, 1.0, 0.1667, 0.5, 0.8333, 0.5, 0.8333, 1.0, 0.8333, 1.0, 0.8333, 0.5, 0.8333, 0.5, 0.8333, 0.5, 0.9167, 0.5, 0.9167, 1.0, 0.1667, 1.0, 0.1667, 1.0, 0.08333, 1.0, 0.08333, 1.0, 0.9167, 1.0, 0.9167, 1.0, 0.8333, 1.0, 0.8333, 1.0, 0.25, 1.0, 0.25, 0.5, 0.25, 0.5, 0.25, 0.0, 0.0, 0.0, 0.0, 0.0, 0.0, 0.0, 0.0, 1.0, 0.4167, 1.0, 0.4167, 0.5, 0.4167, 0.5, 0.4167, 1.0, 0.5833, 1.0, 0.5833, 1.0, 0.5, 1.0, 0.5, 1.0, 0.5833, 1.0, 0.5833, 0.5, 0.5833, 0.5, 0.5833, 0.5, 0.9167, 0.5, 0.9167, 0.0, 0.0, 0.0, 0.0, 1.0, 0.75, 1.0, 0.75, 0.5, 0.75, 0.5, 0.75, 0.5, 0.3333, 0.5, 0.3333, 0.5, 0.4167, 0.5, 0.4167, 0.5, 0.25, 0.5, 0.25, 1.0, 0.25, 1.0, 0.25, 1.0, 0.4167, 1.0, 0.4167, 1.0, 0.3333, 1.0, 0.3333])
me_plane_004.materials.append(mat_metal)
me_plane_004.use_remesh_fix_poles = True
me_plane_004.use_remesh_preserve_attributes = False
me_plane_004.update()
me_cube_003 = bpy.data.meshes.new('Cube.003')
me_cube_003.from_pydata([(-1.328, -0.9176, 0.0), (-1.455, -0.632, 0.0), (-1.533, -0.3222, 0.0), (-1.56, 1.97e-08, 0.0), (-1.533, 0.3222, 0.0), (-1.328, 0.9176, 0.0), (-1.455, 0.632, 0.0), (0.9609, -0.9176, 0.0), (0.9609, 0.9176, 0.0), (1.193, -7.219e-08, 0.0), (1.088, -0.632, 0.0), (1.166, -0.3222, 0.0), (1.166, 0.3222, 0.0), (1.088, 0.632, 0.0), (-1.23, -2.095, 0.0), (-1.23, 1.061, 0.0), (-1.23, -1.061, 0.0), (0.863, 1.673, 0.0), (0.863, -1.673, 0.0), (0.863, -1.061, 0.0), (0.863, 1.061, 0.0), (0.7764, -2.284, 0.0), (-1.143, -2.284, 0.0), (0.863, 2.095, 0.0), (0.863, -2.095, 0.0), (-1.143, 2.284, 0.0), (0.7764, 2.284, 0.0), (-1.23, 2.095, 0.0), (0.4697, 0.9176, -1.412), (-1.328, 0.9176, -2.0), (0.3719, 1.061, -1.412), (-1.23, 1.061, -2.0), (0.2852, -2.284, -1.412), (0.5969, 0.632, -1.412), (-1.143, -2.284, -2.0), (0.3719, -1.061, -1.412), (0.6752, 0.3222, -1.412), (0.3719, -2.095, -1.412), (0.7017, -8.694e-08, -1.412), (0.3719, 2.095, -1.412), (0.6752, -0.3222, -1.412), (-1.23, -1.061, -2.0), (0.5969, -0.632, -1.412), (-1.23, -2.095, -2.0), (0.4697, -0.9176, -1.412), (-1.23, 2.095, -2.0), (-1.328, -0.9176, -2.0), (0.2852, 2.284, -1.412), (-1.455, -0.632, -2.0), (-1.143, 2.284, -2.0), (-1.533, -0.3222, -2.0), (-1.56, 1.97e-08, -2.0), (-1.533, 0.3222, -2.0), (-1.455, 0.632, -2.0)], [], [(20, 8, 28, 30), (8, 13, 33, 28), (13, 12, 36, 33), (12, 9, 38, 36), (9, 11, 40, 38), (11, 10, 42, 40), (10, 7, 44, 42), (7, 19, 35, 44), (41, 16, 0, 46), (46, 0, 1, 48), (48, 1, 2, 50), (50, 2, 3, 51), (51, 3, 4, 52), (52, 4, 6, 53), (53, 6, 5, 29), (29, 5, 15, 31), (21, 22, 34, 32), (19, 18, 24, 37, 35), (23, 17, 20, 30, 39), (43, 14, 16, 41), (31, 15, 27, 45), (49, 25, 26, 47), (34, 22, 14, 43), (45, 27, 25, 49), (26, 23, 39, 47), (47, 39, 30, 28, 33, 36, 38, 40, 42, 44, 35, 37, 32, 34, 43, 41, 46, 48, 50, 51, 52, 53, 29, 31, 45, 49), (24, 21, 32, 37)])
_uv = me_cube_003.uv_layers.new(name='UVMap')
_uv.uv.foreach_set('vector', [0.8616, 0.5543, 0.8438, 0.5543, 0.8438, 0.7055, 0.8616, 0.7055, 0.8438, 0.5543, 0.8125, 0.5543, 0.8125, 0.7055, 0.8438, 0.7055, 0.8125, 0.5543, 0.7812, 0.5543, 0.7812, 0.7055, 0.8125, 0.7055, 0.7812, 0.5543, 0.75, 0.5543, 0.75, 0.7055, 0.7812, 0.7055, 0.75, 0.5543, 0.7188, 0.5543, 0.7188, 0.7055, 0.75, 0.7055, 0.7188, 0.5543, 0.6875, 0.5543, 0.6875, 0.7055, 0.7188, 0.7055, 0.6875, 0.5543, 0.6562, 0.5543, 0.6562, 0.7055, 0.6875, 0.7055, 0.6562, 0.5543, 0.6384, 0.5543, 0.6384, 0.7055, 0.6562, 0.7055, 0.3616, 0.7055, 0.3616, 0.5543, 0.3438, 0.5543, 0.3438, 0.7055, 0.3438, 0.7055, 0.3438, 0.5543, 0.3125, 0.5543, 0.3125, 0.7055, 0.3125, 0.7055, 0.3125, 0.5543, 0.2812, 0.5543, 0.2812, 0.7055, 0.2812, 0.7055, 0.2813, 0.5543, 0.25, 0.5543, 0.25, 0.7055, 0.25, 0.7055, 0.25, 0.5543, 0.2188, 0.5543, 0.2188, 0.7055, 0.2188, 0.7055, 0.2188, 0.5543, 0.1875, 0.5543, 0.1875, 0.7055, 0.1875, 0.7055, 0.1875, 0.5543, 0.1562, 0.5543, 0.1562, 0.7055, 0.1562, 0.7055, 0.1562, 0.5543, 0.1384, 0.5543, 0.1384, 0.7055, 0.4004, 0.7604, 0.4004, 0.9896, 0.5421, 0.9896, 0.5421, 0.7604, 0.4004, 0.683, 0.4004, 0.7166, 0.4004, 0.7396, 0.5421, 0.7396, 0.5421, 0.683, 0.4004, 0.5104, 0.4004, 0.5334, 0.4004, 0.567, 0.5421, 0.567, 0.5421, 0.5104, 0.5421, 0.01035, 0.4004, 0.01035, 0.4004, 0.06696, 0.5421, 0.06696, 0.5421, 0.183, 0.4004, 0.183, 0.4004, 0.2396, 0.5421, 0.2396, 0.5421, 0.2604, 0.4004, 0.2604, 0.4004, 0.4896, 0.5421, 0.4896, 0.5421, 0.0, 0.4004, 0.0, 0.4004, 0.01035, 0.5421, 0.01035, 0.5421, 0.2396, 0.4004, 0.2396, 0.4004, 0.2604, 0.5421, 0.2604, 0.4004, 0.4896, 0.4004, 0.5104, 0.5421, 0.5104, 0.5421, 0.4896, 0.5421, 0.4896, 0.5421, 0.5104, 0.8616, 0.7055, 0.8438, 0.7055, 0.8125, 0.7055, 0.7812, 0.7055, 0.75, 0.7055, 0.7188, 0.7055, 0.6875, 0.7055, 0.6562, 0.7055, 0.5421, 0.683, 0.5421, 0.7396, 0.5421, 0.7604, 0.5421, 0.0, 0.5421, 0.01035, 0.3616, 0.7055, 0.3438, 0.7055, 0.3125, 0.7055, 0.2812, 0.7055, 0.25, 0.7055, 0.2188, 0.7055, 0.1875, 0.7055, 0.1562, 0.7055, 0.5421, 0.183, 0.5421, 0.2396, 0.5421, 0.2604, 0.4004, 0.7396, 0.4004, 0.7604, 0.5421, 0.7604, 0.5421, 0.7396])
me_cube_003.materials.append(mat_beton)
me_cube_003.use_remesh_preserve_volume = False
me_cube_003.use_remesh_preserve_attributes = False
me_cube_003.use_mirror_vertex_groups = False
me_cube_003.update()
me_cube_004 = bpy.data.meshes.new('Cube.004')
me_cube_004.from_pydata([(-0.5, -0.5, -0.5), (-0.5, -0.5, 0.5), (-0.5, 0.5, -0.5), (-0.5, 0.5, 0.5), (0.5, -0.5, -0.5), (0.5, -0.5, 0.5), (0.5, 0.5, -0.5), (0.5, 0.5, 0.5), (-5.44, -0.5189, -0.5), (-5.44, -0.5189, 0.5), (-5.44, 0.5189, -0.5), (-5.44, 0.5189, 0.5), (-4.44, -0.5189, -0.5), (-4.44, -0.5189, 0.5), (-4.44, 0.5189, -0.5), (-4.44, 0.5189, 0.5)], [], [(0, 1, 3, 2), (2, 3, 7, 6), (6, 7, 5, 4), (4, 5, 1, 0), (2, 6, 4, 0), (7, 3, 1, 5), (8, 9, 11, 10), (10, 11, 15, 14), (14, 15, 13, 12), (12, 13, 9, 8), (10, 14, 12, 8), (15, 11, 9, 13)])
_uv = me_cube_004.uv_layers.new(name='UVMap')
_uv.uv.foreach_set('vector', [0.375, 0.0, 0.625, 0.0, 0.625, 0.25, 0.375, 0.25, 0.375, 0.25, 0.625, 0.25, 0.625, 0.5, 0.375, 0.5, 0.375, 0.5, 0.625, 0.5, 0.625, 0.75, 0.375, 0.75, 0.375, 0.75, 0.625, 0.75, 0.625, 1.0, 0.375, 1.0, 0.125, 0.5, 0.375, 0.5, 0.375, 0.75, 0.125, 0.75, 0.625, 0.5, 0.875, 0.5, 0.875, 0.75, 0.625, 0.75, 0.375, 0.0, 0.625, 0.0, 0.625, 0.25, 0.375, 0.25, 0.375, 0.25, 0.625, 0.25, 0.625, 0.5, 0.375, 0.5, 0.375, 0.5, 0.625, 0.5, 0.625, 0.75, 0.375, 0.75, 0.375, 0.75, 0.625, 0.75, 0.625, 1.0, 0.375, 1.0, 0.125, 0.5, 0.375, 0.5, 0.375, 0.75, 0.125, 0.75, 0.625, 0.5, 0.875, 0.5, 0.875, 0.75, 0.625, 0.75])
me_cube_004.use_remesh_fix_poles = True
me_cube_004.use_remesh_preserve_attributes = False
me_cube_004.update()
me_cylinder_001 = bpy.data.meshes.new('Cylinder.001')
me_cylinder_001.from_pydata([(2.004e-07, 0.3, -1.682), (0.0, 0.3, 0.0), (0.1148, 0.2772, -1.682), (0.1148, 0.2772, 0.0), (0.2121, 0.2121, -1.682), (0.2121, 0.2121, 0.0), (0.2772, 0.1148, -1.682), (0.2772, 0.1148, 0.0), (0.3, -1.311e-08, -1.682), (0.3, -1.311e-08, 0.0), (0.2772, -0.1148, -1.682), (0.2772, -0.1148, 0.0), (0.2121, -0.2121, -1.682), (0.2121, -0.2121, 0.0), (0.1148, -0.2772, -1.682), (0.1148, -0.2772, 0.0), (1.855e-07, -0.3, -1.682), (-2.98e-08, -0.3, 0.0), (-0.1148, -0.2772, -1.682), (-0.1148, -0.2772, 0.0), (-0.2121, -0.2121, -1.682), (-0.2121, -0.2121, 0.0), (-0.2772, -0.1148, -1.682), (-0.2772, -0.1148, 0.0), (-0.3, 3.577e-09, -1.682), (-0.3, 3.577e-09, 0.0), (-0.2772, 0.1148, -1.682), (-0.2772, 0.1148, 0.0), (-0.2121, 0.2121, -1.682), (-0.2121, 0.2121, 0.0), (-0.1148, 0.2772, -1.682), (-0.1148, 0.2772, 0.0), (-0.2, 2.385e-09, 0.0), (-0.1414, -0.1414, 0.0), (-0.1848, -0.07654, 0.0), (-0.1848, 0.07654, 0.0), (-0.1414, 0.1414, 0.0), (-0.07654, 0.1848, 0.0), (0.07654, 0.1848, 0.0), (0.1414, 0.1414, 0.0), (0.0, 0.2, 0.0), (-0.07654, -0.1848, 0.0), (0.07654, -0.1848, 0.0), (-1.49e-08, -0.2, 0.0), (0.2, -8.742e-09, 0.0), (0.1848, -0.07654, 0.0), (0.1848, 0.07654, 0.0), (0.1414, -0.1414, 0.0), (2.004e-07, 0.2, -1.682), (0.07654, 0.1848, -1.682), (0.2, -8.742e-09, -1.682), (0.1848, -0.07654, -1.682), (0.1848, 0.07654, -1.682), (0.1414, 0.1414, -1.682), (0.1414, -0.1414, -1.682), (-0.1848, -0.07654, -1.682), (-0.2, 2.385e-09, -1.682), (-0.1414, 0.1414, -1.682), (-0.1414, -0.1414, -1.682), (-0.1848, 0.07654, -1.682), (-0.07654, 0.1848, -1.682), (1.855e-07, -0.2, -1.682), (0.07654, -0.1848, -1.682), (-0.07654, -0.1848, -1.682), (0.0, 0.3, 0.02027), (0.1148, 0.2772, 0.02027), (0.2121, 0.2121, 0.02027), (0.2772, 0.1148, 0.02027), (0.3, -1.311e-08, 0.02027), (0.2772, -0.1148, 0.02027), (0.2121, -0.2121, 0.02027), (0.1148, -0.2772, 0.02027), (-2.98e-08, -0.3, 0.02027), (-0.1148, -0.2772, 0.02027), (-0.2121, -0.2121, 0.02027), (-0.2772, -0.1148, 0.02027), (-0.3, 3.577e-09, 0.02027), (-0.2772, 0.1148, 0.02027), (-0.2121, 0.2121, 0.02027), (-0.1148, 0.2772, 0.02027), (-0.07654, -0.1848, 0.02027), (-1.49e-08, -0.2, 0.02027), (-0.1414, -0.1414, 0.02027), (-0.1848, -0.07654, 0.02027), (-0.2, 2.385e-09, 0.02027), (-0.1848, 0.07654, 0.02027), (-0.1414, 0.1414, 0.02027), (-0.07654, 0.1848, 0.02027), (0.07654, 0.1848, 0.02027), (0.1414, 0.1414, 0.02027), (0.0, 0.2, 0.02027), (0.07654, -0.1848, 0.02027), (0.2, -8.742e-09, 0.02027), (0.1848, -0.07654, 0.02027), (0.1848, 0.07654, 0.02027), (0.1414, -0.1414, 0.02027)], [], [(0, 1, 3, 2), (2, 3, 5, 4), (4, 5, 7, 6), (6, 7, 9, 8), (8, 9, 11, 10), (10, 11, 13, 12), (12, 13, 15, 14), (14, 15, 17, 16), (16, 17, 19, 18), (18, 19, 21, 20), (20, 21, 23, 22), (22, 23, 25, 24), (24, 25, 27, 26), (26, 27, 29, 28), (33, 34, 83, 82), (7, 5, 66, 67), (28, 29, 31, 30), (30, 31, 1, 0), (52, 6, 8, 10, 12, 14, 62, 54, 51, 50), (14, 16, 18, 20, 22, 24, 26, 28, 30, 0, 2, 4, 6, 52, 53, 49, 48, 60, 57, 59, 56, 55, 58, 63, 61, 62), (49, 38, 40, 48), (53, 39, 38, 49), (46, 39, 53, 52), (44, 46, 52, 50), (45, 44, 50, 51), (47, 45, 51, 54), (42, 47, 54, 62), (43, 42, 62, 61), (41, 43, 61, 63), (33, 41, 63, 58), (55, 34, 33, 58), (56, 32, 34, 55), (59, 35, 32, 56), (57, 36, 35, 59), (60, 37, 36, 57), (48, 40, 37, 60), (89, 66, 65, 64, 79, 78, 77, 76, 75, 74, 73, 72, 71, 70, 95, 91, 81, 80, 82, 83, 84, 85, 86, 87, 90, 88), (70, 69, 68, 67, 66, 89, 94, 92, 93, 95), (21, 19, 73, 74), (32, 35, 85, 84), (9, 7, 67, 68), (23, 21, 74, 75), (36, 37, 87, 86), (46, 44, 92, 94), (35, 36, 86, 85), (11, 9, 68, 69), (38, 39, 89, 88), (25, 23, 75, 76), (37, 40, 90, 87), (45, 47, 95, 93), (13, 11, 69, 70), (41, 33, 82, 80), (27, 25, 76, 77), (42, 43, 81, 91), (15, 13, 70, 71), (29, 27, 77, 78), (34, 32, 84, 83), (44, 45, 93, 92), (3, 1, 64, 65), (17, 15, 71, 72), (39, 46, 94, 89), (1, 31, 79, 64), (5, 3, 65, 66), (47, 42, 91, 95), (19, 17, 72, 73), (31, 29, 78, 79), (40, 38, 88, 90), (43, 41, 80, 81)])
me_cylinder_001.polygons.foreach_set('use_smooth', [True] * 68)
_uv = me_cylinder_001.uv_layers.new(name='UVMap')
_uv.uv.foreach_set('vector', [1.0, 0.5, 1.0, 1.0, 0.9375, 1.0, 0.9375, 0.5, 0.9375, 0.5, 0.9375, 1.0, 0.875, 1.0, 0.875, 0.5, 0.875, 0.5, 0.875, 1.0, 0.8125, 1.0, 0.8125, 0.5, 0.8125, 0.5, 0.8125, 1.0, 0.75, 1.0, 0.75, 0.5, 0.75, 0.5, 0.75, 1.0, 0.6875, 1.0, 0.6875, 0.5, 0.6875, 0.5, 0.6875, 1.0, 0.625, 1.0, 0.625, 0.5, 0.625, 0.5, 0.625, 1.0, 0.5625, 1.0, 0.5625, 0.5, 0.5625, 0.5, 0.5625, 1.0, 0.5, 1.0, 0.5, 0.5, 0.5, 0.5, 0.5, 1.0, 0.4375, 1.0, 0.4375, 0.5, 0.4375, 0.5, 0.4375, 1.0, 0.375, 1.0, 0.375, 0.5, 0.375, 0.5, 0.375, 1.0, 0.3125, 1.0, 0.3125, 0.5, 0.3125, 0.5, 0.3125, 1.0, 0.25, 1.0, 0.25, 0.5, 0.25, 0.5, 0.25, 1.0, 0.1875, 1.0, 0.1875, 0.5, 0.1875, 0.5, 0.1875, 1.0, 0.125, 1.0, 0.125, 0.5, 0.375, 0.9167, 0.3125, 0.9167, 0.3125, 0.9167, 0.375, 0.9167, 0.8125, 1.0, 0.875, 1.0, 0.875, 1.0, 0.8125, 1.0, 0.125, 0.5, 0.125, 1.0, 0.0625, 1.0, 0.0625, 0.5, 0.0625, 0.5, 0.0625, 1.0, 0.0, 1.0, 0.0, 0.5, 0.8978, 0.3112, 0.9717, 0.3418, 0.99, 0.25, 0.9717, 0.1582, 0.9197, 0.08029, 0.8418, 0.02827, 0.8112, 0.1022, 0.8631, 0.1369, 0.8978, 0.1888, 0.91, 0.25, 0.8418, 0.02827, 0.75, 0.01, 0.6582, 0.02827, 0.5803, 0.08029, 0.5283, 0.1582, 0.51, 0.25, 0.5283, 0.3418, 0.5803, 0.4197, 0.6582, 0.4717, 0.75, 0.49, 0.8418, 0.4717, 0.9197, 0.4197, 0.9717, 0.3418, 0.8978, 0.3112, 0.8631, 0.3631, 0.8112, 0.3978, 0.75, 0.41, 0.6888, 0.3978, 0.6369, 0.3631, 0.6022, 0.3112, 0.59, 0.25, 0.6022, 0.1888, 0.6369, 0.1369, 0.6888, 0.1022, 0.75, 0.09, 0.8112, 0.1022, 0.9375, 0.5833, 0.9375, 0.9167, 1.0, 0.9167, 1.0, 0.5833, 0.875, 0.5833, 0.875, 0.9167, 0.9375, 0.9167, 0.9375, 0.5833, 0.8125, 0.9167, 0.875, 0.9167, 0.875, 0.5833, 0.8125, 0.5833, 0.75, 0.9167, 0.8125, 0.9167, 0.8125, 0.5833, 0.75, 0.5833, 0.6875, 0.9167, 0.75, 0.9167, 0.75, 0.5833, 0.6875, 0.5833, 0.625, 0.9167, 0.6875, 0.9167, 0.6875, 0.5833, 0.625, 0.5833, 0.5625, 0.9167, 0.625, 0.9167, 0.625, 0.5833, 0.5625, 0.5833, 0.5, 0.9167, 0.5625, 0.9167, 0.5625, 0.5833, 0.5, 0.5833, 0.4375, 0.9167, 0.5, 0.9167, 0.5, 0.5833, 0.4375, 0.5833, 0.375, 0.9167, 0.4375, 0.9167, 0.4375, 0.5833, 0.375, 0.5833, 0.3125, 0.5833, 0.3125, 0.9167, 0.375, 0.9167, 0.375, 0.5833, 0.25, 0.5833, 0.25, 0.9167, 0.3125, 0.9167, 0.3125, 0.5833, 0.1875, 0.5833, 0.1875, 0.9167, 0.25, 0.9167, 0.25, 0.5833, 0.125, 0.5833, 0.125, 0.9167, 0.1875, 0.9167, 0.1875, 0.5833, 0.0625, 0.5833, 0.0625, 0.9167, 0.125, 0.9167, 0.125, 0.5833, 0.0, 0.5833, 0.0, 0.9167, 0.0625, 0.9167, 0.0625, 0.5833, 0.3631, 0.3631, 0.4197, 0.4197, 0.3418, 0.4717, 0.25, 0.49, 0.1582, 0.4717, 0.08029, 0.4197, 0.02827, 0.3418, 0.01, 0.25, 0.02827, 0.1582, 0.08029, 0.08029, 0.1582, 0.02827, 0.25, 0.01, 0.3418, 0.02827, 0.4197, 0.08029, 0.3631, 0.1369, 0.3112, 0.1022, 0.25, 0.09, 0.1888, 0.1022, 0.1369, 0.1369, 0.1022, 0.1888, 0.09, 0.25, 0.1022, 0.3112, 0.1369, 0.3631, 0.1888, 0.3978, 0.25, 0.41, 0.3112, 0.3978, 0.4197, 0.08029, 0.4717, 0.1582, 0.49, 0.25, 0.4717, 0.3418, 0.4197, 0.4197, 0.3631, 0.3631, 0.3978, 0.3112, 0.41, 0.25, 0.3978, 0.1888, 0.3631, 0.1369, 0.375, 1.0, 0.4375, 1.0, 0.4375, 1.0, 0.375, 1.0, 0.25, 0.9167, 0.1875, 0.9167, 0.1875, 0.9167, 0.25, 0.9167, 0.75, 1.0, 0.8125, 1.0, 0.8125, 1.0, 0.75, 1.0, 0.3125, 1.0, 0.375, 1.0, 0.375, 1.0, 0.3125, 1.0, 0.125, 0.9167, 0.0625, 0.9167, 0.0625, 0.9167, 0.125, 0.9167, 0.8125, 0.9167, 0.75, 0.9167, 0.75, 0.9167, 0.8125, 0.9167, 0.1875, 0.9167, 0.125, 0.9167, 0.125, 0.9167, 0.1875, 0.9167, 0.6875, 1.0, 0.75, 1.0, 0.75, 1.0, 0.6875, 1.0, 0.9375, 0.9167, 0.875, 0.9167, 0.875, 0.9167, 0.9375, 0.9167, 0.25, 1.0, 0.3125, 1.0, 0.3125, 1.0, 0.25, 1.0, 0.0625, 0.9167, 0.0, 0.9167, 0.0, 0.9167, 0.0625, 0.9167, 0.6875, 0.9167, 0.625, 0.9167, 0.625, 0.9167, 0.6875, 0.9167, 0.625, 1.0, 0.6875, 1.0, 0.6875, 1.0, 0.625, 1.0, 0.4375, 0.9167, 0.375, 0.9167, 0.375, 0.9167, 0.4375, 0.9167, 0.1875, 1.0, 0.25, 1.0, 0.25, 1.0, 0.1875, 1.0, 0.5625, 0.9167, 0.5, 0.9167, 0.5, 0.9167, 0.5625, 0.9167, 0.5625, 1.0, 0.625, 1.0, 0.625, 1.0, 0.5625, 1.0, 0.125, 1.0, 0.1875, 1.0, 0.1875, 1.0, 0.125, 1.0, 0.3125, 0.9167, 0.25, 0.9167, 0.25, 0.9167, 0.3125, 0.9167, 0.75, 0.9167, 0.6875, 0.9167, 0.6875, 0.9167, 0.75, 0.9167, 0.9375, 1.0, 1.0, 1.0, 1.0, 1.0, 0.9375, 1.0, 0.5, 1.0, 0.5625, 1.0, 0.5625, 1.0, 0.5, 1.0, 0.875, 0.9167, 0.8125, 0.9167, 0.8125, 0.9167, 0.875, 0.9167, 0.0, 1.0, 0.0625, 1.0, 0.0625, 1.0, 0.0, 1.0, 0.875, 1.0, 0.9375, 1.0, 0.9375, 1.0, 0.875, 1.0, 0.625, 0.9167, 0.5625, 0.9167, 0.5625, 0.9167, 0.625, 0.9167, 0.4375, 1.0, 0.5, 1.0, 0.5, 1.0, 0.4375, 1.0, 0.0625, 1.0, 0.125, 1.0, 0.125, 1.0, 0.0625, 1.0, 1.0, 0.9167, 0.9375, 0.9167, 0.9375, 0.9167, 1.0, 0.9167, 0.5, 0.9167, 0.4375, 0.9167, 0.4375, 0.9167, 0.5, 0.9167])
me_cylinder_001.materials.append(mat_black_metal)
me_cylinder_001.use_remesh_fix_poles = True
me_cylinder_001.use_remesh_preserve_attributes = False
me_cylinder_001.update()
me_cylinder_004 = bpy.data.meshes.new('Cylinder.004')
me_cylinder_004.from_pydata([(1.838e-08, 0.2, -2.607), (0.0, 0.2, 0.0), (0.07654, 0.1848, -2.607), (0.07654, 0.1848, 0.0), (0.1414, 0.1414, -2.607), (0.1414, 0.1414, 0.0), (0.1848, 0.07654, -2.607), (0.1848, 0.07654, 0.0), (0.2, -8.742e-09, -2.607), (0.2, -8.742e-09, 0.0), (0.1848, -0.07654, -2.607), (0.1848, -0.07654, 0.0), (0.1414, -0.1414, -2.607), (0.1414, -0.1414, 0.0), (0.07654, -0.1848, -2.607), (0.07654, -0.1848, 0.0), (8.918e-10, -0.2, -2.607), (-1.748e-08, -0.2, 0.0), (-0.07654, -0.1848, -2.607), (-0.07654, -0.1848, 0.0), (-0.1414, -0.1414, -2.607), (-0.1414, -0.1414, 0.0), (-0.1848, -0.07654, -2.607), (-0.1848, -0.07654, 0.0), (-0.2, 2.385e-09, -2.607), (-0.2, 2.385e-09, 0.0), (-0.1848, 0.07654, -2.607), (-0.1848, 0.07654, 0.0), (-0.1414, 0.1414, -2.607), (-0.1414, 0.1414, 0.0), (-0.07654, 0.1848, -2.607), (-0.07654, 0.1848, 0.0)], [], [(0, 1, 3, 2), (2, 3, 5, 4), (4, 5, 7, 6), (6, 7, 9, 8), (8, 9, 11, 10), (10, 11, 13, 12), (12, 13, 15, 14), (14, 15, 17, 16), (16, 17, 19, 18), (18, 19, 21, 20), (20, 21, 23, 22), (22, 23, 25, 24), (24, 25, 27, 26), (26, 27, 29, 28), (3, 1, 31, 29, 27, 25, 23, 21, 19, 17, 15, 13, 11, 9, 7, 5), (28, 29, 31, 30), (30, 31, 1, 0), (0, 2, 4, 6, 8, 10, 12, 14, 16, 18, 20, 22, 24, 26, 28, 30)])
me_cylinder_004.polygons.foreach_set('use_smooth', [True] * 18)
_uv = me_cylinder_004.uv_layers.new(name='UVMap')
_uv.uv.foreach_set('vector', [1.0, 0.5, 1.0, 1.0, 0.9375, 1.0, 0.9375, 0.5, 0.9375, 0.5, 0.9375, 1.0, 0.875, 1.0, 0.875, 0.5, 0.875, 0.5, 0.875, 1.0, 0.8125, 1.0, 0.8125, 0.5, 0.8125, 0.5, 0.8125, 1.0, 0.75, 1.0, 0.75, 0.5, 0.75, 0.5, 0.75, 1.0, 0.6875, 1.0, 0.6875, 0.5, 0.6875, 0.5, 0.6875, 1.0, 0.625, 1.0, 0.625, 0.5, 0.625, 0.5, 0.625, 1.0, 0.5625, 1.0, 0.5625, 0.5, 0.5625, 0.5, 0.5625, 1.0, 0.5, 1.0, 0.5, 0.5, 0.5, 0.5, 0.5, 1.0, 0.4375, 1.0, 0.4375, 0.5, 0.4375, 0.5, 0.4375, 1.0, 0.375, 1.0, 0.375, 0.5, 0.375, 0.5, 0.375, 1.0, 0.3125, 1.0, 0.3125, 0.5, 0.3125, 0.5, 0.3125, 1.0, 0.25, 1.0, 0.25, 0.5, 0.25, 0.5, 0.25, 1.0, 0.1875, 1.0, 0.1875, 0.5, 0.1875, 0.5, 0.1875, 1.0, 0.125, 1.0, 0.125, 0.5, 0.3418, 0.4717, 0.25, 0.49, 0.1582, 0.4717, 0.08029, 0.4197, 0.02827, 0.3418, 0.01, 0.25, 0.02827, 0.1582, 0.08029, 0.08029, 0.1582, 0.02827, 0.25, 0.01, 0.3418, 0.02827, 0.4197, 0.08029, 0.4717, 0.1582, 0.49, 0.25, 0.4717, 0.3418, 0.4197, 0.4197, 0.125, 0.5, 0.125, 1.0, 0.0625, 1.0, 0.0625, 0.5, 0.0625, 0.5, 0.0625, 1.0, 0.0, 1.0, 0.0, 0.5, 0.75, 0.49, 0.8418, 0.4717, 0.9197, 0.4197, 0.9717, 0.3418, 0.99, 0.25, 0.9717, 0.1582, 0.9197, 0.08029, 0.8418, 0.02827, 0.75, 0.01, 0.6582, 0.02827, 0.5803, 0.08029, 0.5283, 0.1582, 0.51, 0.25, 0.5283, 0.3418, 0.5803, 0.4197, 0.6582, 0.4717])
me_cylinder_004.materials.append(mat_black_metal)
me_cylinder_004.use_remesh_fix_poles = True
me_cylinder_004.use_remesh_preserve_attributes = False
me_cylinder_004.update()

# ---- objects
ob_light = bpy.data.objects.new('Light', light_light)
ob_camera = bpy.data.objects.new('Camera', cam_camera)
ob_plane = bpy.data.objects.new('Plane', me_plane)
ob_base = bpy.data.objects.new('base', me_cube)
ob_rim = bpy.data.objects.new('rim', me_cylinder)
ob_platform = bpy.data.objects.new('platform', me_cube_002)
ob_cap1 = bpy.data.objects.new('cap1', me_cylinder_002)
ob_cap2 = bpy.data.objects.new('cap2', me_cylinder_003)
ob_cap1a = bpy.data.objects.new('cap1a', me_plane_001)
ob_cap2a = bpy.data.objects.new('cap2a', me_plane_004)
ob_underground = bpy.data.objects.new('underground', me_cube_003)
ob_no_peek = bpy.data.objects.new('no peek', me_cube_004)
ob_hydr1 = bpy.data.objects.new('hydr1', me_cylinder_001)
ob_hydr2 = bpy.data.objects.new('hydr2', me_cylinder_004)

# ---- transforms, parenting, visibility, modifiers, constraints
ob_light.location = (0.0, 0.0, 4.0)
ob_light.rotation_euler = (0.7854, 0.0, 0.0)
ob_light.lock_rotations_4d = False
ob_light.empty_display_type = 'ARROWS'
ob_light.color = (0.0, 0.0, 0.0, 0.0)
ob_light.lineart.crease_threshold = 0.0
ob_camera.location = (4.0, 0.0, 4.0)
ob_camera.rotation_euler = (0.7854, 0.0, 1.571)
ob_camera.lock_rotations_4d = False
ob_camera.empty_display_type = 'ARROWS'
ob_camera.color = (0.0, 0.0, 0.0, 0.0)
ob_camera.display_type = 'WIRE'
ob_camera.lineart.crease_threshold = 0.0
ob_plane.location = (0.0, 0.0, 0.0)
ob_plane.hide_render = True
ob_plane.is_shadow_catcher = True
ob_base.location = (0.0, 0.0, 0.0)
ob_base.scale = (1.09, 0.9082, 1.0)
ob_base.lock_rotations_4d = False
ob_base.empty_display_type = 'ARROWS'
ob_base.lineart.crease_threshold = 0.0
ob_rim.location = (-0.2, 0.0, 1.02)
ob_rim.scale = (1.0, 1.0, 0.7886)
_m = ob_rim.modifiers.new('Mirror', 'MIRROR')
_m.use_axis = (False, True, False)
_m = ob_rim.modifiers.new('Bevel', 'BEVEL')
_m.width = 0.01
_m.width_pct = 0.01
ob_platform.location = (-0.2, 0.0, 2.8)
ob_cap1.location = (1.0, 0.0, 0.9)
ob_cap1.scale = (1.0, 1.0, 2.0)
_m = ob_cap1.modifiers.new('Boolean', 'BOOLEAN')
_m.object = ob_no_peek
_m = ob_cap1.modifiers.new('Bevel', 'BEVEL')
_m.width = 0.01
_m.width_pct = 0.01
_m.segments = 2
ob_cap2.location = (-1.4, 0.0, 0.9)
ob_cap2.scale = (1.0, 1.0, 2.0)
_m = ob_cap2.modifiers.new('Boolean', 'BOOLEAN')
_m.object = ob_no_peek
_m = ob_cap2.modifiers.new('Bevel', 'BEVEL')
_m.width = 0.01
_m.width_pct = 0.01
_m.segments = 2
_m.limit_method = 'NONE'
_m.angle_limit = 1.597
ob_cap1a.location = (1.0, 1.414, 0.875)
_m = ob_cap1a.modifiers.new('Boolean', 'BOOLEAN')
_m.object = ob_no_peek
_m.solver = 'FAST'
_m = ob_cap1a.modifiers.new('Bevel', 'BEVEL')
_m.width = 0.005
_m.width_pct = 0.005
_m = ob_cap1a.modifiers.new('Mirror', 'MIRROR')
_m.use_axis = (False, True, False)
_m.mirror_object = ob_rim
ob_cap2a.location = (-1.4, 1.414, 0.875)
_m = ob_cap2a.modifiers.new('Boolean', 'BOOLEAN')
_m.object = ob_no_peek
_m.solver = 'FAST'
_m = ob_cap2a.modifiers.new('Bevel', 'BEVEL')
_m.width = 0.005
_m.width_pct = 0.005
_m = ob_cap2a.modifiers.new('Mirror', 'MIRROR')
_m.use_axis = (False, True, False)
_m.mirror_object = ob_rim
ob_underground.location = (0.0, 0.0, 0.0)
ob_underground.scale = (1.09, 0.9082, 1.0)
ob_underground.lock_rotations_4d = False
ob_underground.empty_display_type = 'ARROWS'
ob_underground.lineart.crease_threshold = 0.0
ob_no_peek.location = (2.33, 0.0, 0.9)
ob_no_peek.scale = (1.0, 4.817, 1.0)
ob_no_peek.hide_render = True
ob_hydr1.location = (-0.2, 0.0, 1.4)
_m = ob_hydr1.modifiers.new('Bevel', 'BEVEL')
_m.width = 0.05
_m.width_pct = 0.05
ob_hydr2.location = (-0.2, 0.0, 2.8)
ob_hydr2.scale = (1.0, 1.0, 0.6667)

# ---- collection membership
col_scene.objects.link(ob_light)
col_scene.objects.link(ob_camera)
col_shadow.objects.link(ob_plane)
col_entity.objects.link(ob_base)
col_entity.objects.link(ob_rim)
col_entity.objects.link(ob_platform)
col_entity.objects.link(ob_cap1)
col_entity.objects.link(ob_cap2)
col_entity.objects.link(ob_cap1a)
col_entity.objects.link(ob_cap2a)
col_entity.objects.link(ob_underground)
col_entity.objects.link(ob_no_peek)
col_entity.objects.link(ob_hydr1)
col_entity.objects.link(ob_hydr2)

# ---- scene / render settings (as saved in the file)
scene.camera = ob_camera
scene.frame_start = 0; scene.frame_end = 180; scene.frame_set(93)
scene.render.engine = 'CYCLES'
scene.render.resolution_x = 448
scene.render.resolution_y = 384
scene.render.film_transparent = True
scene.cycles.sampling_pattern = 'TABULATED_SOBOL'
scene.cycles.use_light_tree = False
scene.view_settings.view_transform = 'Filmic'
bpy.context.view_layer.update()
